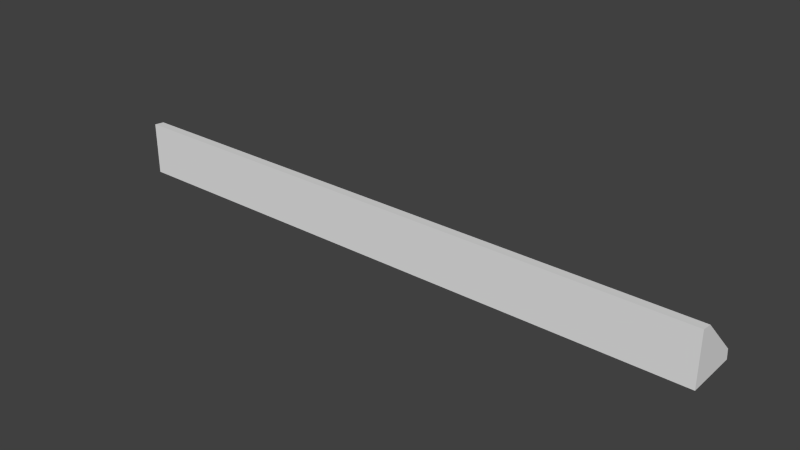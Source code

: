 # Source: Detail_C6.blend  (saved by Blender 2.76.0; exported with 4.5.12 LTS)
import bpy
from mathutils import Matrix  # noqa: F401  (used for matrix-valued properties, if any)

bpy.ops.wm.read_factory_settings(use_empty=True)
scene = bpy.context.scene
scene.name = 'Scene'

# ---- collections
col_collection_1 = bpy.data.collections.new('Collection 1'); scene.collection.children.link(col_collection_1)

# ---- world
world_world = bpy.data.worlds.new('World'); scene.world = world_world
world_world.color = (0.05088, 0.05088, 0.05088)
world_world.use_sun_shadow = False
world_world.sun_shadow_jitter_overblur = 0.0
world_world.cycles.sampling_method = 'MANUAL'
world_world.cycles.sample_map_resolution = 256

# ---- meshes
me_base_point = bpy.data.meshes.new('Base Point')
me_base_point.from_pydata([(0.0, 0.0, 0.0)], [], [])
me_base_point.use_remesh_preserve_volume = False
me_base_point.use_remesh_preserve_attributes = False
me_base_point.use_mirror_vertex_groups = False
me_base_point.update()
me_new_mesh = bpy.data.meshes.new('New Mesh')
me_new_mesh.from_pydata([(0.4528, 0.02544, 0.02704), (0.4524, 0.02483, 0.02765), (0.4524, 0.02414, 0.02833), (0.4527, 0.02341, 0.02906), (0.453, 0.02266, 0.02982), (0.4534, 0.0219, 0.03057), (0.4535, 0.02118, 0.0313), (0.4534, 0.0205, 0.03197), (0.4527, 0.01991, 0.03256), (0.4515, 0.01942, 0.03305), (0.4495, 0.01906, 0.03341), (0.4466, 0.01885, 0.03362), (0.4457, 0.01877, 0.0337), (0.445, 0.01861, 0.03387), (0.4444, 0.01836, 0.03411), (0.4439, 0.01806, 0.03441), (0.4435, 0.01771, 0.03476), (0.4431, 0.01732, 0.03515), (0.4428, 0.0169, 0.03557), (0.4425, 0.01647, 0.036), (0.4422, 0.01605, 0.03642), (0.4419, 0.01563, 0.03684), (0.4415, 0.01524, 0.03723), (0.4411, 0.01489, 0.03758), (0.4406, 0.01534, 0.03713), (0.4402, 0.01586, 0.03661), (0.4398, 0.01643, 0.03603), (0.4394, 0.01704, 0.03543), (0.4391, 0.01764, 0.03483), (0.4387, 0.01821, 0.03426), (0.4383, 0.01874, 0.03374), (0.4378, 0.01918, 0.03329), (0.4371, 0.01953, 0.03295), (0.4363, 0.01974, 0.03273), (0.4354, 0.0198, 0.03267), (0.4342, 0.01968, 0.03279), (0.4335, 0.01963, 0.03285), (0.4331, 0.01974, 0.03274), (0.4331, 0.01998, 0.03249), (0.4332, 0.02032, 0.03215), (0.4334, 0.02072, 0.03175), (0.4337, 0.02116, 0.03132), (0.4339, 0.02158, 0.03089), (0.4341, 0.02197, 0.0305), (0.434, 0.02228, 0.03019), (0.4337, 0.02249, 0.02998), (0.4331, 0.02255, 0.02992), (0.432, 0.02243, 0.03004), (0.4311, 0.02238, 0.03009), (0.4301, 0.02251, 0.02996), (0.4289, 0.0228, 0.02968), (0.4278, 0.02319, 0.02928), (0.4265, 0.02367, 0.02881), (0.4252, 0.02419, 0.02829), (0.4239, 0.02473, 0.02775), (0.4226, 0.02524, 0.02723), (0.4212, 0.0257, 0.02677), (0.4199, 0.02608, 0.0264), (0.4185, 0.02633, 0.02615), (0.4538, 0.02642, 0.02605), (0.4528, 0.0274, 0.02507), (0.4524, 0.02802, 0.02446), (0.4524, 0.0287, 0.02378), (0.4527, 0.02944, 0.02304), (0.453, 0.03019, 0.02229), (0.4534, 0.03094, 0.02154), (0.4535, 0.03167, 0.02081), (0.4534, 0.03234, 0.02014), (0.4527, 0.03293, 0.01955), (0.4515, 0.03342, 0.01906), (0.4495, 0.03379, 0.0187), (0.4466, 0.03399, 0.01849), (0.4457, 0.03407, 0.01841), (0.445, 0.03424, 0.01824), (0.4444, 0.03448, 0.018), (0.4439, 0.03479, 0.0177), (0.4435, 0.03514, 0.01734), (0.4431, 0.03553, 0.01696), (0.4428, 0.03594, 0.01654), (0.4425, 0.03637, 0.01611), (0.4422, 0.0368, 0.01569), (0.4419, 0.03721, 0.01527), (0.4415, 0.0376, 0.01488), (0.4411, 0.03796, 0.01453), (0.4406, 0.03751, 0.01498), (0.4402, 0.03699, 0.0155), (0.4398, 0.03641, 0.01607), (0.4394, 0.03581, 0.01667), (0.4391, 0.03521, 0.01727), (0.4387, 0.03463, 0.01785), (0.4383, 0.03411, 0.01837), (0.4378, 0.03366, 0.01882), (0.4371, 0.03332, 0.01916), (0.4363, 0.0331, 0.01938), (0.4354, 0.03304, 0.01944), (0.4342, 0.03316, 0.01932), (0.4335, 0.03322, 0.01926), (0.4331, 0.03311, 0.01937), (0.4331, 0.03287, 0.01961), (0.4332, 0.03253, 0.01995), (0.4334, 0.03212, 0.02036), (0.4337, 0.03169, 0.02079), (0.4339, 0.03126, 0.02122), (0.4341, 0.03087, 0.02161), (0.434, 0.03056, 0.02192), (0.4337, 0.03036, 0.02212), (0.4331, 0.0303, 0.02218), (0.432, 0.03041, 0.02207), (0.4311, 0.03046, 0.02202), (0.4301, 0.03033, 0.02215), (0.4289, 0.03005, 0.02243), (0.4278, 0.02966, 0.02282), (0.4265, 0.02918, 0.0233), (0.4252, 0.02866, 0.02382), (0.4239, 0.02812, 0.02436), (0.4226, 0.0276, 0.02487), (0.4212, 0.02714, 0.02533), (0.4199, 0.02677, 0.02571), (0.4185, 0.02652, 0.02596), (0.4172, 0.02642, 0.02605), (0.4528, 0.02238, 0.02397), (0.4524, 0.02176, 0.02459), (0.4524, 0.02108, 0.02527), (0.4527, 0.02035, 0.026), (0.453, 0.01959, 0.02676), (0.4534, 0.01884, 0.02751), (0.4535, 0.01811, 0.02823), (0.4534, 0.01744, 0.02891), (0.4527, 0.01685, 0.0295), (0.4515, 0.01636, 0.02999), (0.4495, 0.016, 0.03035), (0.4466, 0.01579, 0.03056), (0.4457, 0.01571, 0.03064), (0.445, 0.01554, 0.0308), (0.4444, 0.0153, 0.03105), (0.4439, 0.015, 0.03135), (0.4435, 0.01464, 0.0317), (0.4431, 0.01425, 0.03209), (0.4428, 0.01384, 0.03251), (0.4425, 0.01341, 0.03293), (0.4422, 0.01298, 0.03336), (0.4419, 0.01257, 0.03378), (0.4415, 0.01218, 0.03416), (0.4411, 0.01182, 0.03452), (0.4406, 0.01227, 0.03407), (0.4402, 0.0128, 0.03355), (0.4398, 0.01337, 0.03297), (0.4394, 0.01397, 0.03237), (0.4391, 0.01457, 0.03177), (0.4387, 0.01515, 0.0312), (0.4383, 0.01567, 0.03067), (0.4378, 0.01612, 0.03023), (0.4371, 0.01646, 0.02988), (0.4363, 0.01668, 0.02967), (0.4354, 0.01674, 0.02961), (0.4342, 0.01662, 0.02973), (0.4335, 0.01656, 0.02978), (0.4331, 0.01667, 0.02967), (0.4331, 0.01691, 0.02943), (0.4332, 0.01725, 0.02909), (0.4334, 0.01766, 0.02869), (0.4337, 0.01809, 0.02826), (0.4339, 0.01852, 0.02783), (0.4341, 0.01891, 0.02744), (0.434, 0.01922, 0.02713), (0.4337, 0.01943, 0.02692), (0.4331, 0.01949, 0.02686), (0.432, 0.01937, 0.02698), (0.4311, 0.01932, 0.02703), (0.4301, 0.01945, 0.0269), (0.4289, 0.01973, 0.02662), (0.4278, 0.02013, 0.02622), (0.4265, 0.0206, 0.02575), (0.4252, 0.02113, 0.02522), (0.4239, 0.02166, 0.02469), (0.4226, 0.02218, 0.02417), (0.4212, 0.02264, 0.02371), (0.4199, 0.02301, 0.02334), (0.4185, 0.02326, 0.02309), (0.4538, 0.02326, 0.02291), (0.4528, 0.02424, 0.02193), (0.4524, 0.02485, 0.02132), (0.4524, 0.02553, 0.02064), (0.4527, 0.02626, 0.01991), (0.453, 0.02702, 0.01916), (0.4534, 0.02777, 0.01841), (0.4535, 0.02849, 0.01769), (0.4534, 0.02916, 0.01702), (0.4527, 0.02975, 0.01643), (0.4515, 0.03024, 0.01594), (0.4495, 0.0306, 0.01558), (0.4466, 0.0308, 0.01537), (0.4457, 0.03088, 0.01529), (0.445, 0.03105, 0.01512), (0.4444, 0.03129, 0.01488), (0.4439, 0.03159, 0.01458), (0.4435, 0.03194, 0.01423), (0.4431, 0.03233, 0.01384), (0.4428, 0.03275, 0.01343), (0.4425, 0.03317, 0.013), (0.4422, 0.0336, 0.01258), (0.4419, 0.03401, 0.01216), (0.4415, 0.0344, 0.01178), (0.4411, 0.03475, 0.01142), (0.4406, 0.03431, 0.01187), (0.4402, 0.03378, 0.01239), (0.4398, 0.03321, 0.01296), (0.4394, 0.03261, 0.01356), (0.4391, 0.03201, 0.01416), (0.4387, 0.03144, 0.01473), (0.4383, 0.03092, 0.01526), (0.4378, 0.03047, 0.0157), (0.4371, 0.03013, 0.01604), (0.4363, 0.02992, 0.01626), (0.4354, 0.02986, 0.01632), (0.4342, 0.02998, 0.0162), (0.4335, 0.03003, 0.01614), (0.4331, 0.02992, 0.01625), (0.4331, 0.02968, 0.01649), (0.4332, 0.02934, 0.01683), (0.4334, 0.02894, 0.01723), (0.4337, 0.02851, 0.01766), (0.4339, 0.02808, 0.01809), (0.4341, 0.0277, 0.01848), (0.434, 0.02739, 0.01879), (0.4337, 0.02718, 0.01899), (0.4331, 0.02712, 0.01905), (0.432, 0.02724, 0.01894), (0.4311, 0.02729, 0.01889), (0.4301, 0.02716, 0.01902), (0.4289, 0.02688, 0.0193), (0.4278, 0.02648, 0.01969), (0.4265, 0.02601, 0.02016), (0.4252, 0.02549, 0.02068), (0.4239, 0.02495, 0.02122), (0.4226, 0.02444, 0.02173), (0.4212, 0.02398, 0.02219), (0.4199, 0.02361, 0.02256), (0.4185, 0.02336, 0.02281), (0.4172, 0.02326, 0.02291), (0.4445, 0.009042, 0.04062), (0.4445, 0.01041, 0.04109), (0.4445, 0.01187, 0.04038), (0.4445, 0.01258, 0.03892), (0.4445, 0.01211, 0.03756), (0.4486, 0.009626, 0.04004), (0.4484, 0.01096, 0.04054), (0.4478, 0.01234, 0.03992), (0.4472, 0.01296, 0.03854), (0.447, 0.01246, 0.03721), (0.4521, 0.01129, 0.03838), (0.4517, 0.01252, 0.03898), (0.4506, 0.01367, 0.03859), (0.4495, 0.01405, 0.03744), (0.4491, 0.01345, 0.03621), (0.4545, 0.01377, 0.03589), (0.4539, 0.01486, 0.03664), (0.4525, 0.01566, 0.0366), (0.4511, 0.01569, 0.03581), (0.4505, 0.01495, 0.03472), (0.4553, 0.01671, 0.03296), (0.4547, 0.01762, 0.03388), (0.4531, 0.018, 0.03426), (0.4516, 0.01762, 0.03388), (0.451, 0.01671, 0.03296), (0.4545, 0.01964, 0.03003), (0.4539, 0.02038, 0.03112), (0.4525, 0.02035, 0.03191), (0.4511, 0.01955, 0.03195), (0.4505, 0.01847, 0.0312), (0.4522, 0.02166, 0.02801), (0.4518, 0.02226, 0.02917), (0.4506, 0.02192, 0.03018), (0.4493, 0.02088, 0.03043), (0.4487, 0.0198, 0.02986), (0.4489, 0.02286, 0.0268), (0.4486, 0.02334, 0.02802), (0.4478, 0.02277, 0.0292), (0.447, 0.02155, 0.02966), (0.4466, 0.02044, 0.02922), (0.4452, 0.023, 0.02667), (0.4451, 0.02339, 0.02783), (0.4448, 0.02275, 0.02901), (0.4445, 0.02154, 0.02951), (0.4443, 0.02051, 0.02916), (0.4418, 0.02214, 0.02753), (0.4419, 0.02244, 0.02855), (0.442, 0.02189, 0.02952), (0.4422, 0.02094, 0.02988), (0.4422, 0.02009, 0.02958), (0.4395, 0.02056, 0.02911), (0.4397, 0.02086, 0.02978), (0.4402, 0.0206, 0.03035), (0.4405, 0.02001, 0.03048), (0.4406, 0.01946, 0.03021), (0.439, 0.01924, 0.03042), (0.4391, 0.01942, 0.03067), (0.4394, 0.01943, 0.03084), (0.4397, 0.01926, 0.03083), (0.4398, 0.01902, 0.03065), (0.4413, 0.02044, 0.03022), (0.4406, 0.02135, 0.02832), (0.4413, 0.01974, 0.02992), (0.4407, 0.02162, 0.02922), (0.441, 0.0212, 0.02998), (0.44, 0.01956, 0.03074), (0.4391, 0.01975, 0.02992), (0.4401, 0.01917, 0.03049), (0.4393, 0.02001, 0.03037), (0.4397, 0.01992, 0.03071), (0.4445, 0.04064, 0.009038), (0.4445, 0.0411, 0.0104), (0.4445, 0.0404, 0.01187), (0.4445, 0.03894, 0.01257), (0.4445, 0.03757, 0.0121), (0.4486, 0.04005, 0.009621), (0.4484, 0.04056, 0.01095), (0.4478, 0.03993, 0.01233), (0.4472, 0.03855, 0.01295), (0.447, 0.03722, 0.01245), (0.4521, 0.03839, 0.01128), (0.4517, 0.03899, 0.01252), (0.4506, 0.0386, 0.01366), (0.4495, 0.03746, 0.01405), (0.4491, 0.03622, 0.01345), (0.4545, 0.03591, 0.01377), (0.4539, 0.03665, 0.01486), (0.4525, 0.03662, 0.01565), (0.4511, 0.03582, 0.01569), (0.4505, 0.03473, 0.01494), (0.4553, 0.03297, 0.0167), (0.4547, 0.03389, 0.01762), (0.4531, 0.03427, 0.018), (0.4516, 0.03389, 0.01762), (0.451, 0.03297, 0.0167), (0.4545, 0.03004, 0.01963), (0.4539, 0.03113, 0.02038), (0.4525, 0.03192, 0.02034), (0.4511, 0.03196, 0.01955), (0.4505, 0.03121, 0.01846), (0.4522, 0.02802, 0.02165), (0.4518, 0.02918, 0.02226), (0.4506, 0.03019, 0.02192), (0.4493, 0.03044, 0.02088), (0.4487, 0.02988, 0.01979), (0.4489, 0.02681, 0.02286), (0.4486, 0.02803, 0.02333), (0.4478, 0.02921, 0.02276), (0.447, 0.02967, 0.02154), (0.4466, 0.02923, 0.02044), (0.4452, 0.02668, 0.02299), (0.4451, 0.02784, 0.02338), (0.4448, 0.02902, 0.02274), (0.4445, 0.02952, 0.02153), (0.4443, 0.02917, 0.0205), (0.4418, 0.02754, 0.02213), (0.4419, 0.02857, 0.02243), (0.442, 0.02953, 0.02188), (0.4422, 0.02989, 0.02093), (0.4422, 0.02959, 0.02008), (0.4395, 0.02912, 0.02055), (0.4397, 0.02979, 0.02086), (0.4402, 0.03036, 0.02059), (0.4405, 0.0305, 0.02), (0.4406, 0.03022, 0.01945), (0.439, 0.03044, 0.01924), (0.4391, 0.03068, 0.01941), (0.4394, 0.03085, 0.01942), (0.4397, 0.03084, 0.01925), (0.4398, 0.03066, 0.01901), (0.4413, 0.03023, 0.02043), (0.4406, 0.02833, 0.02134), (0.4413, 0.02993, 0.01974), (0.4407, 0.02923, 0.02161), (0.441, 0.02999, 0.02119), (0.44, 0.03075, 0.01956), (0.4391, 0.02993, 0.01974), (0.4401, 0.0305, 0.01917), (0.4393, 0.03038, 0.02001), (0.4397, 0.03072, 0.01991), (0.508, 4.045e-08, -4.417e-08), (0.508, 0.008671, 0.0436), (0.508, 0.04359, 0.008685), (0.508, 0.04445, 1.684e-05), (0.508, -1.002e-06, 0.04445), (0.4497, 0.04359, 0.008685), (0.4497, 0.008671, 0.0436), (0.4561, 0.02613, 0.02614), (0.4582, 0.0174, 0.03487), (0.4582, 0.03486, 0.01741), (0.4568, 0.01304, 0.03923), (0.4564, 0.0305, 0.02178), (0.4564, 0.02177, 0.0305), (0.4568, 0.03923, 0.01305), (0.4544, 0.01085, 0.04141), (0.4545, 0.02832, 0.02396), (0.4577, 0.01958, 0.03269), (0.458, 0.03705, 0.01523), (0.458, 0.01522, 0.03705), (0.4577, 0.03268, 0.01959), (0.4545, 0.02395, 0.02832), (0.4544, 0.04141, 0.01087), (0.4497, 0.04054, 0.005635), (0.4497, 0.005619, 0.04055), (0.4561, 0.02308, 0.02309), (0.4582, 0.01435, 0.03182), (0.4582, 0.03181, 0.01436), (0.4568, 0.009985, 0.03618), (0.4564, 0.02745, 0.01873), (0.4564, 0.01872, 0.02745), (0.4568, 0.03618, 0.009999), (0.4544, 0.007802, 0.03836), (0.4545, 0.02526, 0.02091), (0.4577, 0.01653, 0.02964), (0.458, 0.034, 0.01218), (0.458, 0.01217, 0.034), (0.4577, 0.02963, 0.01654), (0.4545, 0.0209, 0.02527), (0.4544, 0.03836, 0.007817), (0.05515, 0.02534, 0.02694), (0.05558, 0.02473, 0.02755), (0.05559, 0.02405, 0.02823), (0.05534, 0.02332, 0.02896), (0.05498, 0.02256, 0.02971), (0.05464, 0.02181, 0.03046), (0.05448, 0.02109, 0.03118), (0.05464, 0.02042, 0.03185), (0.05526, 0.01983, 0.03244), (0.05651, 0.01934, 0.03293), (0.05851, 0.01898, 0.03329), (0.06142, 0.01878, 0.03349), (0.06227, 0.0187, 0.03357), (0.06299, 0.01853, 0.03374), (0.06359, 0.01829, 0.03398), (0.06408, 0.01799, 0.03428), (0.0645, 0.01764, 0.03464), (0.06486, 0.01725, 0.03502), (0.06519, 0.01683, 0.03544), (0.06549, 0.01641, 0.03586), (0.06579, 0.01598, 0.03629), (0.06611, 0.01557, 0.0367), (0.06647, 0.01518, 0.03709), (0.06689, 0.01483, 0.03744), (0.06741, 0.01527, 0.037), (0.06785, 0.01579, 0.03647), (0.06822, 0.01637, 0.0359), (0.06857, 0.01697, 0.0353), (0.06891, 0.01757, 0.03471), (0.06928, 0.01814, 0.03413), (0.06972, 0.01866, 0.03361), (0.07024, 0.0191, 0.03317), (0.07088, 0.01945, 0.03282), (0.07166, 0.01966, 0.03261), (0.07263, 0.01972, 0.03255), (0.0738, 0.0196, 0.03267), (0.0745, 0.01955, 0.03272), (0.07486, 0.01966, 0.03262), (0.07494, 0.0199, 0.03237), (0.07482, 0.02024, 0.03204), (0.07458, 0.02064, 0.03163), (0.0743, 0.02107, 0.0312), (0.07405, 0.0215, 0.03078), (0.07391, 0.02188, 0.03039), (0.07396, 0.02219, 0.03008), (0.07426, 0.0224, 0.02987), (0.0749, 0.02246, 0.02981), (0.07595, 0.02234, 0.02993), (0.0769, 0.02229, 0.02998), (0.07794, 0.02242, 0.02985), (0.07905, 0.0227, 0.02957), (0.08023, 0.0231, 0.02918), (0.08147, 0.02357, 0.0287), (0.08275, 0.02409, 0.02818), (0.08407, 0.02463, 0.02765), (0.08541, 0.02514, 0.02713), (0.08676, 0.0256, 0.02667), (0.08812, 0.02597, 0.0263), (0.08947, 0.02622, 0.02605), (0.05417, 0.02632, 0.02596), (0.05515, 0.02729, 0.02498), (0.05558, 0.0279, 0.02437), (0.05559, 0.02859, 0.02369), (0.05534, 0.02932, 0.02296), (0.05498, 0.03007, 0.02221), (0.05464, 0.03082, 0.02146), (0.05448, 0.03154, 0.02074), (0.05464, 0.03221, 0.02007), (0.05526, 0.0328, 0.01948), (0.05651, 0.03329, 0.01899), (0.05851, 0.03365, 0.01863), (0.06142, 0.03385, 0.01842), (0.06227, 0.03393, 0.01834), (0.06299, 0.0341, 0.01818), (0.06359, 0.03434, 0.01793), (0.06408, 0.03464, 0.01763), (0.0645, 0.035, 0.01728), (0.06486, 0.03538, 0.01689), (0.06519, 0.0358, 0.01648), (0.06549, 0.03622, 0.01605), (0.06579, 0.03665, 0.01563), (0.06611, 0.03706, 0.01522), (0.06647, 0.03745, 0.01483), (0.06689, 0.0378, 0.01448), (0.06741, 0.03736, 0.01492), (0.06785, 0.03684, 0.01544), (0.06822, 0.03626, 0.01601), (0.06857, 0.03566, 0.01661), (0.06891, 0.03507, 0.01721), (0.06928, 0.03449, 0.01778), (0.06972, 0.03397, 0.01831), (0.07024, 0.03353, 0.01875), (0.07088, 0.03318, 0.01909), (0.07166, 0.03297, 0.01931), (0.07263, 0.03291, 0.01937), (0.0738, 0.03303, 0.01925), (0.0745, 0.03308, 0.01919), (0.07486, 0.03298, 0.0193), (0.07494, 0.03273, 0.01954), (0.07482, 0.0324, 0.01988), (0.07458, 0.03199, 0.02028), (0.0743, 0.03156, 0.02071), (0.07405, 0.03114, 0.02114), (0.07391, 0.03075, 0.02153), (0.07396, 0.03044, 0.02184), (0.07426, 0.03023, 0.02204), (0.0749, 0.03017, 0.0221), (0.07595, 0.03029, 0.02199), (0.0769, 0.03034, 0.02194), (0.07794, 0.03021, 0.02207), (0.07905, 0.02993, 0.02235), (0.08023, 0.02954, 0.02274), (0.08147, 0.02906, 0.02321), (0.08275, 0.02854, 0.02373), (0.08407, 0.02801, 0.02427), (0.08541, 0.02749, 0.02478), (0.08676, 0.02703, 0.02524), (0.08812, 0.02666, 0.02561), (0.08947, 0.02641, 0.02586), (0.0908, 0.02632, 0.02596), (0.05515, 0.02229, 0.02389), (0.05558, 0.02168, 0.02449), (0.05559, 0.02099, 0.02518), (0.05534, 0.02026, 0.02591), (0.05498, 0.01951, 0.02666), (0.05464, 0.01876, 0.02741), (0.05448, 0.01804, 0.02813), (0.05464, 0.01737, 0.0288), (0.05526, 0.01678, 0.02939), (0.05651, 0.01629, 0.02988), (0.05851, 0.01593, 0.03024), (0.06142, 0.01572, 0.03044), (0.06227, 0.01564, 0.03052), (0.06299, 0.01548, 0.03069), (0.06359, 0.01524, 0.03093), (0.06408, 0.01494, 0.03123), (0.0645, 0.01458, 0.03158), (0.06486, 0.01419, 0.03197), (0.06519, 0.01378, 0.03239), (0.06549, 0.01336, 0.03281), (0.06579, 0.01293, 0.03324), (0.06611, 0.01252, 0.03365), (0.06647, 0.01213, 0.03404), (0.06689, 0.01178, 0.03439), (0.06741, 0.01222, 0.03395), (0.06785, 0.01274, 0.03342), (0.06822, 0.01332, 0.03285), (0.06857, 0.01391, 0.03225), (0.06891, 0.01451, 0.03165), (0.06928, 0.01509, 0.03108), (0.06972, 0.01561, 0.03056), (0.07024, 0.01605, 0.03012), (0.07088, 0.0164, 0.02977), (0.07166, 0.01661, 0.02956), (0.07263, 0.01667, 0.0295), (0.0738, 0.01655, 0.02962), (0.0745, 0.01649, 0.02967), (0.07486, 0.0166, 0.02957), (0.07494, 0.01685, 0.02932), (0.07482, 0.01718, 0.02899), (0.07458, 0.01759, 0.02858), (0.0743, 0.01802, 0.02815), (0.07405, 0.01844, 0.02773), (0.07391, 0.01883, 0.02734), (0.07396, 0.01914, 0.02703), (0.07426, 0.01935, 0.02682), (0.0749, 0.01941, 0.02676), (0.07595, 0.01929, 0.02688), (0.0769, 0.01924, 0.02693), (0.07794, 0.01937, 0.0268), (0.07905, 0.01965, 0.02652), (0.08023, 0.02004, 0.02613), (0.08147, 0.02052, 0.02565), (0.08275, 0.02104, 0.02513), (0.08407, 0.02157, 0.0246), (0.08541, 0.02209, 0.02408), (0.08676, 0.02255, 0.02362), (0.08812, 0.02292, 0.02325), (0.08947, 0.02317, 0.023), (0.05417, 0.02326, 0.02291), (0.05515, 0.02424, 0.02193), (0.05558, 0.02485, 0.02132), (0.05559, 0.02553, 0.02064), (0.05534, 0.02626, 0.01991), (0.05498, 0.02702, 0.01916), (0.05464, 0.02777, 0.01841), (0.05448, 0.02849, 0.01769), (0.05464, 0.02916, 0.01702), (0.05526, 0.02975, 0.01643), (0.05651, 0.03024, 0.01594), (0.05851, 0.0306, 0.01558), (0.06142, 0.0308, 0.01537), (0.06227, 0.03088, 0.01529), (0.06299, 0.03105, 0.01512), (0.06359, 0.03129, 0.01488), (0.06408, 0.03159, 0.01458), (0.0645, 0.03194, 0.01423), (0.06486, 0.03233, 0.01384), (0.06519, 0.03275, 0.01343), (0.06549, 0.03317, 0.013), (0.06579, 0.0336, 0.01258), (0.06611, 0.03401, 0.01216), (0.06647, 0.0344, 0.01178), (0.06689, 0.03475, 0.01142), (0.06741, 0.03431, 0.01187), (0.06785, 0.03378, 0.01239), (0.06822, 0.03321, 0.01296), (0.06857, 0.03261, 0.01356), (0.06891, 0.03201, 0.01416), (0.06928, 0.03144, 0.01473), (0.06972, 0.03092, 0.01526), (0.07024, 0.03047, 0.0157), (0.07088, 0.03013, 0.01604), (0.07166, 0.02992, 0.01626), (0.07263, 0.02986, 0.01632), (0.0738, 0.02998, 0.0162), (0.0745, 0.03003, 0.01614), (0.07486, 0.02992, 0.01625), (0.07494, 0.02968, 0.01649), (0.07482, 0.02934, 0.01683), (0.07458, 0.02894, 0.01723), (0.0743, 0.02851, 0.01766), (0.07405, 0.02808, 0.01809), (0.07391, 0.0277, 0.01848), (0.07396, 0.02739, 0.01879), (0.07426, 0.02718, 0.01899), (0.0749, 0.02712, 0.01905), (0.07595, 0.02724, 0.01894), (0.0769, 0.02729, 0.01889), (0.07794, 0.02716, 0.01902), (0.07905, 0.02688, 0.0193), (0.08023, 0.02648, 0.01969), (0.08147, 0.02601, 0.02016), (0.08275, 0.02549, 0.02068), (0.08407, 0.02495, 0.02122), (0.08541, 0.02444, 0.02173), (0.08676, 0.02398, 0.02219), (0.08812, 0.02361, 0.02256), (0.08947, 0.02336, 0.02281), (0.0908, 0.02326, 0.02291), (0.06349, 0.009042, 0.04062), (0.06349, 0.01041, 0.04109), (0.06349, 0.01187, 0.04038), (0.06349, 0.01258, 0.03892), (0.06349, 0.01211, 0.03756), (0.05936, 0.009626, 0.04004), (0.0596, 0.01096, 0.04054), (0.06019, 0.01234, 0.03992), (0.06077, 0.01296, 0.03854), (0.06101, 0.01246, 0.03721), (0.05586, 0.01129, 0.03838), (0.05631, 0.01252, 0.03898), (0.05739, 0.01367, 0.03859), (0.05847, 0.01405, 0.03744), (0.05891, 0.01345, 0.03621), (0.05352, 0.01377, 0.03589), (0.0541, 0.01486, 0.03664), (0.05552, 0.01566, 0.0366), (0.05693, 0.01569, 0.03581), (0.05751, 0.01495, 0.03472), (0.0527, 0.01671, 0.03296), (0.05333, 0.01762, 0.03388), (0.05486, 0.018, 0.03426), (0.05638, 0.01762, 0.03388), (0.05702, 0.01671, 0.03296), (0.05352, 0.01964, 0.03003), (0.0541, 0.02038, 0.03112), (0.05552, 0.02035, 0.03191), (0.05693, 0.01955, 0.03195), (0.05751, 0.01847, 0.0312), (0.05576, 0.02166, 0.02801), (0.05624, 0.02226, 0.02917), (0.05744, 0.02192, 0.03018), (0.05872, 0.02088, 0.03043), (0.05928, 0.0198, 0.02986), (0.05906, 0.02286, 0.0268), (0.05937, 0.02334, 0.02802), (0.06015, 0.02277, 0.0292), (0.06101, 0.02155, 0.02966), (0.06139, 0.02044, 0.02922), (0.06281, 0.023, 0.02667), (0.06291, 0.02339, 0.02783), (0.06319, 0.02275, 0.02901), (0.06354, 0.02154, 0.02951), (0.06372, 0.02051, 0.02916), (0.06617, 0.02214, 0.02753), (0.06611, 0.02244, 0.02855), (0.06595, 0.02189, 0.02952), (0.06582, 0.02094, 0.02988), (0.06583, 0.02009, 0.02958), (0.06845, 0.02056, 0.02911), (0.06826, 0.02086, 0.02978), (0.06783, 0.0206, 0.03035), (0.06749, 0.02001, 0.03048), (0.06737, 0.01946, 0.03021), (0.069, 0.01924, 0.03042), (0.06889, 0.01942, 0.03067), (0.06861, 0.01943, 0.03084), (0.06834, 0.01926, 0.03083), (0.06823, 0.01902, 0.03065), (0.06673, 0.02044, 0.03022), (0.06742, 0.02135, 0.02832), (0.06667, 0.01974, 0.02992), (0.0673, 0.02162, 0.02922), (0.067, 0.0212, 0.02998), (0.06798, 0.01956, 0.03074), (0.06889, 0.01975, 0.02992), (0.06785, 0.01917, 0.03049), (0.06872, 0.02001, 0.03037), (0.06832, 0.01992, 0.03071), (0.06349, 0.04064, 0.009038), (0.06349, 0.0411, 0.0104), (0.06349, 0.0404, 0.01187), (0.06349, 0.03894, 0.01257), (0.06349, 0.03757, 0.0121), (0.05936, 0.04005, 0.009621), (0.0596, 0.04056, 0.01095), (0.06019, 0.03993, 0.01233), (0.06077, 0.03855, 0.01295), (0.06101, 0.03722, 0.01245), (0.05586, 0.03839, 0.01128), (0.05631, 0.03899, 0.01252), (0.05739, 0.0386, 0.01366), (0.05847, 0.03746, 0.01405), (0.05891, 0.03622, 0.01345), (0.05352, 0.03591, 0.01377), (0.0541, 0.03665, 0.01486), (0.05552, 0.03662, 0.01565), (0.05693, 0.03582, 0.01569), (0.05751, 0.03473, 0.01494), (0.0527, 0.03297, 0.0167), (0.05333, 0.03389, 0.01762), (0.05486, 0.03427, 0.018), (0.05638, 0.03389, 0.01762), (0.05702, 0.03297, 0.0167), (0.05352, 0.03004, 0.01963), (0.0541, 0.03113, 0.02038), (0.05552, 0.03192, 0.02034), (0.05693, 0.03196, 0.01955), (0.05751, 0.03121, 0.01846), (0.05576, 0.02802, 0.02165), (0.05624, 0.02918, 0.02226), (0.05744, 0.03019, 0.02192), (0.05872, 0.03044, 0.02088), (0.05928, 0.02988, 0.01979), (0.05906, 0.02681, 0.02286), (0.05937, 0.02803, 0.02333), (0.06015, 0.02921, 0.02276), (0.06101, 0.02967, 0.02154), (0.06139, 0.02923, 0.02044), (0.06281, 0.02668, 0.02299), (0.06291, 0.02784, 0.02338), (0.06319, 0.02902, 0.02274), (0.06354, 0.02952, 0.02153), (0.06372, 0.02917, 0.0205), (0.06617, 0.02754, 0.02213), (0.06611, 0.02857, 0.02243), (0.06595, 0.02953, 0.02188), (0.06582, 0.02989, 0.02093), (0.06583, 0.02959, 0.02008), (0.06845, 0.02912, 0.02055), (0.06826, 0.02979, 0.02086), (0.06783, 0.03036, 0.02059), (0.06749, 0.0305, 0.02), (0.06737, 0.03022, 0.01945), (0.069, 0.03044, 0.01924), (0.06889, 0.03068, 0.01941), (0.06861, 0.03085, 0.01942), (0.06834, 0.03084, 0.01925), (0.06823, 0.03066, 0.01901), (0.06673, 0.03023, 0.02043), (0.06742, 0.02833, 0.02134), (0.06667, 0.02993, 0.01974), (0.0673, 0.02923, 0.02161), (0.067, 0.02999, 0.02119), (0.06798, 0.03075, 0.01956), (0.06889, 0.02993, 0.01974), (0.06785, 0.0305, 0.01917), (0.06872, 0.03038, 0.02001), (0.06832, 0.03072, 0.01991), (-5.294e-23, -1.87e-09, -1.87e-09), (1.863e-09, 0.008671, 0.0436), (-1.863e-09, 0.04359, 0.008685), (-3.725e-09, 0.04445, 1.687e-05), (3.725e-09, -1.017e-06, 0.04445), (0.05831, 0.04359, 0.008685), (0.05831, 0.008671, 0.0436), (0.05192, 0.02613, 0.02614), (0.04978, 0.0174, 0.03487), (0.04978, 0.03486, 0.01741), (0.05122, 0.01304, 0.03923), (0.05162, 0.0305, 0.02178), (0.05162, 0.02177, 0.0305), (0.05122, 0.03923, 0.01305), (0.0536, 0.01085, 0.04141), (0.05349, 0.02832, 0.02396), (0.0503, 0.01958, 0.03269), (0.05005, 0.03705, 0.01523), (0.05005, 0.01522, 0.03705), (0.0503, 0.03268, 0.0196), (0.05349, 0.02395, 0.02832), (0.0536, 0.04141, 0.01087), (0.05831, 0.04054, 0.005635), (0.05831, 0.005619, 0.04055), (0.05192, 0.02308, 0.02309), (0.04978, 0.01435, 0.03182), (0.04978, 0.03181, 0.01436), (0.05122, 0.009985, 0.03618), (0.05162, 0.02745, 0.01873), (0.05162, 0.01872, 0.02745), (0.05122, 0.03618, 0.009999), (0.0536, 0.007802, 0.03836), (0.05349, 0.02526, 0.02091), (0.0503, 0.01653, 0.02964), (0.05005, 0.03399, 0.01218), (0.05005, 0.01217, 0.034), (0.0503, 0.02963, 0.01654), (0.05349, 0.0209, 0.02527), (0.0536, 0.03836, 0.007817)], [], [(380, 383, 382, 381, 384), (799, 803, 800, 801, 802), (0, 59, 119, 58, 57, 56, 55, 54, 53, 52, 51, 50, 49, 48, 47, 46, 45, 44, 43, 42, 41, 40, 39, 38, 37, 36, 35, 34, 33, 32, 31, 30, 29, 28, 27, 26, 25, 24, 23, 22, 21, 20, 19, 18, 17, 16, 15, 14, 13, 12, 11, 10, 9, 8, 7, 6, 5, 4, 3, 2, 1), (60, 61, 62, 63, 64, 65, 66, 67, 68, 69, 70, 71, 72, 73, 74, 75, 76, 77, 78, 79, 80, 81, 82, 83, 84, 85, 86, 87, 88, 89, 90, 91, 92, 93, 94, 95, 96, 97, 98, 99, 100, 101, 102, 103, 104, 105, 106, 107, 108, 109, 110, 111, 112, 113, 114, 115, 116, 117, 118, 119, 59), (120, 121, 122, 123, 124, 125, 126, 127, 128, 129, 130, 131, 132, 133, 134, 135, 136, 137, 138, 139, 140, 141, 142, 143, 144, 145, 146, 147, 148, 149, 150, 151, 152, 153, 154, 155, 156, 157, 158, 159, 160, 161, 162, 163, 164, 165, 166, 167, 168, 169, 170, 171, 172, 173, 174, 175, 176, 177, 178, 239, 179), (180, 179, 239, 238, 237, 236, 235, 234, 233, 232, 231, 230, 229, 228, 227, 226, 225, 224, 223, 222, 221, 220, 219, 218, 217, 216, 215, 214, 213, 212, 211, 210, 209, 208, 207, 206, 205, 204, 203, 202, 201, 200, 199, 198, 197, 196, 195, 194, 193, 192, 191, 190, 189, 188, 187, 186, 185, 184, 183, 182, 181), (98, 218, 219, 99), (49, 169, 168, 48), (99, 219, 220, 100), (50, 170, 169, 49), (100, 220, 221, 101), (51, 171, 170, 50), (0, 120, 179, 59), (101, 221, 222, 102), (52, 172, 171, 51), (1, 121, 120, 0), (102, 222, 223, 103), (53, 173, 172, 52), (2, 122, 121, 1), (103, 223, 224, 104), (54, 174, 173, 53), (3, 123, 122, 2), (104, 224, 225, 105), (55, 175, 174, 54), (4, 124, 123, 3), (105, 225, 226, 106), (56, 176, 175, 55), (5, 125, 124, 4), (106, 226, 227, 107), (57, 177, 176, 56), (6, 126, 125, 5), (107, 227, 228, 108), (58, 178, 177, 57), (7, 127, 126, 6), (108, 228, 229, 109), (119, 239, 178, 58), (8, 128, 127, 7), (109, 229, 230, 110), (9, 129, 128, 8), (110, 230, 231, 111), (59, 179, 180, 60), (10, 130, 129, 9), (111, 231, 232, 112), (60, 180, 181, 61), (11, 131, 130, 10), (112, 232, 233, 113), (61, 181, 182, 62), (12, 132, 131, 11), (113, 233, 234, 114), (62, 182, 183, 63), (13, 133, 132, 12), (114, 234, 235, 115), (63, 183, 184, 64), (14, 134, 133, 13), (115, 235, 236, 116), (64, 184, 185, 65), (15, 135, 134, 14), (116, 236, 237, 117), (65, 185, 186, 66), (16, 136, 135, 15), (117, 237, 238, 118), (66, 186, 187, 67), (17, 137, 136, 16), (118, 238, 239, 119), (67, 187, 188, 68), (18, 138, 137, 17), (68, 188, 189, 69), (19, 139, 138, 18), (69, 189, 190, 70), (20, 140, 139, 19), (70, 190, 191, 71), (21, 141, 140, 20), (71, 191, 192, 72), (22, 142, 141, 21), (72, 192, 193, 73), (23, 143, 142, 22), (73, 193, 194, 74), (24, 144, 143, 23), (74, 194, 195, 75), (25, 145, 144, 24), (75, 195, 196, 76), (26, 146, 145, 25), (76, 196, 197, 77), (27, 147, 146, 26), (77, 197, 198, 78), (28, 148, 147, 27), (78, 198, 199, 79), (29, 149, 148, 28), (79, 199, 200, 80), (30, 150, 149, 29), (80, 200, 201, 81), (31, 151, 150, 30), (81, 201, 202, 82), (32, 152, 151, 31), (82, 202, 203, 83), (33, 153, 152, 32), (83, 203, 204, 84), (34, 154, 153, 33), (84, 204, 205, 85), (35, 155, 154, 34), (85, 205, 206, 86), (36, 156, 155, 35), (86, 206, 207, 87), (37, 157, 156, 36), (87, 207, 208, 88), (38, 158, 157, 37), (88, 208, 209, 89), (39, 159, 158, 38), (89, 209, 210, 90), (40, 160, 159, 39), (90, 210, 211, 91), (41, 161, 160, 40), (91, 211, 212, 92), (42, 162, 161, 41), (92, 212, 213, 93), (43, 163, 162, 42), (93, 213, 214, 94), (44, 164, 163, 43), (94, 214, 215, 95), (45, 165, 164, 44), (95, 215, 216, 96), (46, 166, 165, 45), (96, 216, 217, 97), (47, 167, 166, 46), (97, 217, 218, 98), (48, 168, 167, 47), (240, 245, 246, 241), (241, 246, 247, 242), (242, 247, 248, 243), (243, 248, 249, 244), (245, 250, 251, 246), (246, 251, 252, 247), (247, 252, 253, 248), (248, 253, 254, 249), (250, 255, 256, 251), (251, 256, 257, 252), (252, 257, 258, 253), (253, 258, 259, 254), (255, 260, 261, 256), (256, 261, 262, 257), (257, 262, 263, 258), (258, 263, 264, 259), (260, 265, 266, 261), (261, 266, 267, 262), (262, 267, 268, 263), (263, 268, 269, 264), (265, 270, 271, 266), (266, 271, 272, 267), (267, 272, 273, 268), (268, 273, 274, 269), (270, 275, 276, 271), (271, 276, 277, 272), (272, 277, 278, 273), (273, 278, 279, 274), (275, 280, 281, 276), (276, 281, 282, 277), (277, 282, 283, 278), (278, 283, 284, 279), (280, 285, 286, 281), (281, 286, 287, 282), (282, 287, 288, 283), (283, 288, 289, 284), (301, 290, 291, 303), (303, 291, 292, 304), (304, 292, 293, 300), (300, 293, 294, 302), (306, 295, 296, 308), (308, 296, 297, 309), (309, 297, 298, 305), (305, 298, 299, 307), (286, 303, 304, 287), (287, 304, 300, 288), (288, 300, 302, 289), (285, 301, 303, 286), (291, 308, 309, 292), (292, 309, 305, 293), (293, 305, 307, 294), (290, 306, 308, 291), (310, 311, 316, 315), (311, 312, 317, 316), (312, 313, 318, 317), (313, 314, 319, 318), (315, 316, 321, 320), (316, 317, 322, 321), (317, 318, 323, 322), (318, 319, 324, 323), (320, 321, 326, 325), (321, 322, 327, 326), (322, 323, 328, 327), (323, 324, 329, 328), (325, 326, 331, 330), (326, 327, 332, 331), (327, 328, 333, 332), (328, 329, 334, 333), (330, 331, 336, 335), (331, 332, 337, 336), (332, 333, 338, 337), (333, 334, 339, 338), (335, 336, 341, 340), (336, 337, 342, 341), (337, 338, 343, 342), (338, 339, 344, 343), (340, 341, 346, 345), (341, 342, 347, 346), (342, 343, 348, 347), (343, 344, 349, 348), (345, 346, 351, 350), (346, 347, 352, 351), (347, 348, 353, 352), (348, 349, 354, 353), (350, 351, 356, 355), (351, 352, 357, 356), (352, 353, 358, 357), (353, 354, 359, 358), (371, 373, 361, 360), (373, 374, 362, 361), (374, 370, 363, 362), (370, 372, 364, 363), (376, 378, 366, 365), (378, 379, 367, 366), (379, 375, 368, 367), (375, 377, 369, 368), (356, 357, 374, 373), (357, 358, 370, 374), (358, 359, 372, 370), (355, 356, 373, 371), (361, 362, 379, 378), (362, 363, 375, 379), (363, 364, 377, 375), (360, 361, 378, 376), (382, 385, 401, 393, 397, 389, 399, 391, 395, 387, 400, 392, 396, 388, 398, 390, 394, 386, 381), (399, 389, 406, 416), (392, 400, 417, 409), (400, 387, 404, 417), (393, 401, 418, 410), (386, 394, 411, 403), (401, 385, 402, 418), (394, 390, 407, 411), (387, 395, 412, 404), (395, 391, 408, 412), (388, 396, 413, 405), (396, 392, 409, 413), (389, 397, 414, 406), (397, 393, 410, 414), (390, 398, 415, 407), (398, 388, 405, 415), (391, 399, 416, 408), (385, 804, 821, 402), (386, 403, 822, 805), (803, 799, 380, 384), (830, 822, 403, 411, 407, 415, 405, 413, 409, 417, 404, 412, 408, 416, 406, 414, 410, 418, 402, 821, 837, 829, 833, 825, 835, 827, 831, 823, 836, 828, 832, 824, 834, 826), (380, 799, 802, 383), (731, 732, 313, 312), (730, 731, 312, 311), (729, 730, 311, 310), (732, 733, 314, 313), (663, 662, 243, 244), (662, 661, 242, 243), (661, 660, 241, 242), (660, 659, 240, 241), (383, 802, 801, 804, 385, 382), (419, 420, 421, 422, 423, 424, 425, 426, 427, 428, 429, 430, 431, 432, 433, 434, 435, 436, 437, 438, 439, 440, 441, 442, 443, 444, 445, 446, 447, 448, 449, 450, 451, 452, 453, 454, 455, 456, 457, 458, 459, 460, 461, 462, 463, 464, 465, 466, 467, 468, 469, 470, 471, 472, 473, 474, 475, 476, 477, 538, 478), (479, 478, 538, 537, 536, 535, 534, 533, 532, 531, 530, 529, 528, 527, 526, 525, 524, 523, 522, 521, 520, 519, 518, 517, 516, 515, 514, 513, 512, 511, 510, 509, 508, 507, 506, 505, 504, 503, 502, 501, 500, 499, 498, 497, 496, 495, 494, 493, 492, 491, 490, 489, 488, 487, 486, 485, 484, 483, 482, 481, 480), (539, 598, 658, 597, 596, 595, 594, 593, 592, 591, 590, 589, 588, 587, 586, 585, 584, 583, 582, 581, 580, 579, 578, 577, 576, 575, 574, 573, 572, 571, 570, 569, 568, 567, 566, 565, 564, 563, 562, 561, 560, 559, 558, 557, 556, 555, 554, 553, 552, 551, 550, 549, 548, 547, 546, 545, 544, 543, 542, 541, 540), (599, 600, 601, 602, 603, 604, 605, 606, 607, 608, 609, 610, 611, 612, 613, 614, 615, 616, 617, 618, 619, 620, 621, 622, 623, 624, 625, 626, 627, 628, 629, 630, 631, 632, 633, 634, 635, 636, 637, 638, 639, 640, 641, 642, 643, 644, 645, 646, 647, 648, 649, 650, 651, 652, 653, 654, 655, 656, 657, 658, 598), (517, 518, 638, 637), (468, 467, 587, 588), (518, 519, 639, 638), (469, 468, 588, 589), (519, 520, 640, 639), (470, 469, 589, 590), (419, 478, 598, 539), (520, 521, 641, 640), (471, 470, 590, 591), (420, 419, 539, 540), (521, 522, 642, 641), (472, 471, 591, 592), (421, 420, 540, 541), (522, 523, 643, 642), (473, 472, 592, 593), (422, 421, 541, 542), (523, 524, 644, 643), (474, 473, 593, 594), (423, 422, 542, 543), (524, 525, 645, 644), (475, 474, 594, 595), (424, 423, 543, 544), (525, 526, 646, 645), (476, 475, 595, 596), (425, 424, 544, 545), (526, 527, 647, 646), (477, 476, 596, 597), (426, 425, 545, 546), (527, 528, 648, 647), (538, 477, 597, 658), (427, 426, 546, 547), (528, 529, 649, 648), (428, 427, 547, 548), (529, 530, 650, 649), (478, 479, 599, 598), (429, 428, 548, 549), (530, 531, 651, 650), (479, 480, 600, 599), (430, 429, 549, 550), (531, 532, 652, 651), (480, 481, 601, 600), (431, 430, 550, 551), (532, 533, 653, 652), (481, 482, 602, 601), (432, 431, 551, 552), (533, 534, 654, 653), (482, 483, 603, 602), (433, 432, 552, 553), (534, 535, 655, 654), (483, 484, 604, 603), (434, 433, 553, 554), (535, 536, 656, 655), (484, 485, 605, 604), (435, 434, 554, 555), (536, 537, 657, 656), (485, 486, 606, 605), (436, 435, 555, 556), (537, 538, 658, 657), (486, 487, 607, 606), (437, 436, 556, 557), (487, 488, 608, 607), (438, 437, 557, 558), (488, 489, 609, 608), (439, 438, 558, 559), (489, 490, 610, 609), (440, 439, 559, 560), (490, 491, 611, 610), (441, 440, 560, 561), (491, 492, 612, 611), (442, 441, 561, 562), (492, 493, 613, 612), (443, 442, 562, 563), (493, 494, 614, 613), (444, 443, 563, 564), (494, 495, 615, 614), (445, 444, 564, 565), (495, 496, 616, 615), (446, 445, 565, 566), (496, 497, 617, 616), (447, 446, 566, 567), (497, 498, 618, 617), (448, 447, 567, 568), (498, 499, 619, 618), (449, 448, 568, 569), (499, 500, 620, 619), (450, 449, 569, 570), (500, 501, 621, 620), (451, 450, 570, 571), (501, 502, 622, 621), (452, 451, 571, 572), (502, 503, 623, 622), (453, 452, 572, 573), (503, 504, 624, 623), (454, 453, 573, 574), (504, 505, 625, 624), (455, 454, 574, 575), (505, 506, 626, 625), (456, 455, 575, 576), (506, 507, 627, 626), (457, 456, 576, 577), (507, 508, 628, 627), (458, 457, 577, 578), (508, 509, 629, 628), (459, 458, 578, 579), (509, 510, 630, 629), (460, 459, 579, 580), (510, 511, 631, 630), (461, 460, 580, 581), (511, 512, 632, 631), (462, 461, 581, 582), (512, 513, 633, 632), (463, 462, 582, 583), (513, 514, 634, 633), (464, 463, 583, 584), (514, 515, 635, 634), (465, 464, 584, 585), (515, 516, 636, 635), (466, 465, 585, 586), (516, 517, 637, 636), (467, 466, 586, 587), (659, 660, 665, 664), (660, 661, 666, 665), (661, 662, 667, 666), (662, 663, 668, 667), (664, 665, 670, 669), (665, 666, 671, 670), (666, 667, 672, 671), (667, 668, 673, 672), (669, 670, 675, 674), (670, 671, 676, 675), (671, 672, 677, 676), (672, 673, 678, 677), (674, 675, 680, 679), (675, 676, 681, 680), (676, 677, 682, 681), (677, 678, 683, 682), (679, 680, 685, 684), (680, 681, 686, 685), (681, 682, 687, 686), (682, 683, 688, 687), (684, 685, 690, 689), (685, 686, 691, 690), (686, 687, 692, 691), (687, 688, 693, 692), (689, 690, 695, 694), (690, 691, 696, 695), (691, 692, 697, 696), (692, 693, 698, 697), (694, 695, 700, 699), (695, 696, 701, 700), (696, 697, 702, 701), (697, 698, 703, 702), (699, 700, 705, 704), (700, 701, 706, 705), (701, 702, 707, 706), (702, 703, 708, 707), (720, 722, 710, 709), (722, 723, 711, 710), (723, 719, 712, 711), (719, 721, 713, 712), (725, 727, 715, 714), (727, 728, 716, 715), (728, 724, 717, 716), (724, 726, 718, 717), (705, 706, 723, 722), (706, 707, 719, 723), (707, 708, 721, 719), (704, 705, 722, 720), (710, 711, 728, 727), (711, 712, 724, 728), (712, 713, 726, 724), (709, 710, 727, 725), (729, 734, 735, 730), (730, 735, 736, 731), (731, 736, 737, 732), (732, 737, 738, 733), (734, 739, 740, 735), (735, 740, 741, 736), (736, 741, 742, 737), (737, 742, 743, 738), (739, 744, 745, 740), (740, 745, 746, 741), (741, 746, 747, 742), (742, 747, 748, 743), (744, 749, 750, 745), (745, 750, 751, 746), (746, 751, 752, 747), (747, 752, 753, 748), (749, 754, 755, 750), (750, 755, 756, 751), (751, 756, 757, 752), (752, 757, 758, 753), (754, 759, 760, 755), (755, 760, 761, 756), (756, 761, 762, 757), (757, 762, 763, 758), (759, 764, 765, 760), (760, 765, 766, 761), (761, 766, 767, 762), (762, 767, 768, 763), (764, 769, 770, 765), (765, 770, 771, 766), (766, 771, 772, 767), (767, 772, 773, 768), (769, 774, 775, 770), (770, 775, 776, 771), (771, 776, 777, 772), (772, 777, 778, 773), (790, 779, 780, 792), (792, 780, 781, 793), (793, 781, 782, 789), (789, 782, 783, 791), (795, 784, 785, 797), (797, 785, 786, 798), (798, 786, 787, 794), (794, 787, 788, 796), (775, 792, 793, 776), (776, 793, 789, 777), (777, 789, 791, 778), (774, 790, 792, 775), (780, 797, 798, 781), (781, 798, 794, 782), (782, 794, 796, 783), (779, 795, 797, 780), (801, 800, 805, 813, 809, 817, 807, 815, 811, 819, 806, 814, 810, 818, 808, 816, 812, 820, 804), (818, 835, 825, 808), (811, 828, 836, 819), (819, 836, 823, 806), (812, 829, 837, 820), (805, 822, 830, 813), (820, 837, 821, 804), (813, 830, 826, 809), (806, 823, 831, 814), (814, 831, 827, 810), (807, 824, 832, 815), (815, 832, 828, 811), (808, 825, 833, 816), (816, 833, 829, 812), (809, 826, 834, 817), (817, 834, 824, 807), (810, 827, 835, 818), (384, 381, 386, 805, 800, 803)])
me_new_mesh.polygons.foreach_set('use_smooth', [0, 0, 0, 0, 0, 0, 0, 0, 0, 0, 0, 0, 0, 0, 0, 0, 0, 0, 0, 0, 0, 0, 0, 0, 0, 0, 0, 0, 0, 0, 0, 0, 0, 0, 0, 0, 0, 0, 0, 0, 0, 0, 0, 0, 0, 0, 0, 0, 0, 0, 0, 0, 0, 0, 0, 0, 0, 0, 0, 0, 0, 0, 0, 0, 0, 0, 0, 0, 0, 0, 0, 0, 0, 0, 0, 0, 0, 0, 0, 0, 0, 0, 0, 0, 0, 0, 0, 0, 0, 0, 0, 0, 0, 0, 0, 0, 0, 0, 0, 0, 0, 0, 0, 0, 0, 0, 0, 0, 0, 0, 0, 0, 0, 0, 0, 0, 0, 0, 0, 0, 0, 0, 0, 0, 0, 0, 1, 1, 1, 1, 1, 1, 1, 1, 1, 1, 1, 1, 1, 1, 1, 1, 1, 1, 1, 1, 1, 1, 1, 1, 1, 1, 1, 1, 1, 1, 1, 1, 1, 1, 1, 1, 1, 1, 1, 1, 1, 1, 1, 1, 1, 1, 1, 1, 1, 1, 1, 1, 1, 1, 1, 1, 1, 1, 1, 1, 1, 1, 1, 1, 1, 1, 1, 1, 1, 1, 1, 1, 1, 1, 1, 1, 1, 1, 1, 1, 1, 1, 1, 1, 1, 1, 1, 1, 1, 1, 1, 1, 1, 1, 1, 1, 1, 1, 1, 1, 1, 1, 1, 1, 0, 0, 0, 0, 0, 0, 0, 0, 0, 0, 0, 0, 0, 0, 0, 0, 0, 0, 0, 0, 0, 0, 1, 1, 1, 1, 1, 1, 1, 1, 0, 0, 0, 0, 0, 0, 0, 0, 0, 0, 0, 0, 0, 0, 0, 0, 0, 0, 0, 0, 0, 0, 0, 0, 0, 0, 0, 0, 0, 0, 0, 0, 0, 0, 0, 0, 0, 0, 0, 0, 0, 0, 0, 0, 0, 0, 0, 0, 0, 0, 0, 0, 0, 0, 0, 0, 0, 0, 0, 0, 0, 0, 0, 0, 0, 0, 0, 0, 0, 0, 0, 0, 0, 0, 0, 0, 0, 0, 0, 0, 0, 0, 0, 0, 0, 0, 0, 0, 0, 0, 0, 0, 0, 0, 0, 0, 0, 0, 0, 0, 0, 0, 0, 0, 0, 0, 0, 0, 0, 0, 0, 0, 0, 0, 0, 0, 0, 0, 0, 0, 0, 0, 0, 0, 0, 1, 1, 1, 1, 1, 1, 1, 1, 1, 1, 1, 1, 1, 1, 1, 1, 1, 1, 1, 1, 1, 1, 1, 1, 1, 1, 1, 1, 1, 1, 1, 1, 1, 1, 1, 1, 1, 1, 1, 1, 1, 1, 1, 1, 1, 1, 1, 1, 1, 1, 1, 1, 1, 1, 1, 1, 1, 1, 1, 1, 1, 1, 1, 1, 1, 1, 1, 1, 1, 1, 1, 1, 1, 1, 1, 1, 1, 1, 1, 1, 1, 1, 1, 1, 1, 1, 1, 1, 1, 1, 1, 1, 1, 1, 1, 1, 1, 1, 1, 1, 1, 1, 1, 1, 0, 0, 0, 0, 0, 0, 0, 0, 0, 0, 0, 0, 0, 0, 0, 0, 0, 0])
_k = {(380, 384): 1.0, (380, 383): 1.0, (381, 384): 1.0, (382, 383): 1.0, (799, 803): 1.0, (799, 802): 1.0, (800, 803): 1.0, (801, 802): 1.0, (384, 803): 1.0, (383, 802): 1.0}
me_new_mesh.attributes.new('crease_edge', 'FLOAT', 'EDGE').data.foreach_set('value', [_k.get((min(e.vertices), max(e.vertices)), 0.0) for e in me_new_mesh.edges])
_uv = me_new_mesh.uv_layers.new(name='UVMap')
_uv.uv.foreach_set('vector', [-0.3259, -0.5, -0.3255, -0.183, -0.3594, -0.1891, -0.4966, -0.4382, -0.5, -0.5, -0.3251, -0.5, -0.1509, -0.5, -0.1544, -0.4382, -0.2915, -0.1891, -0.3255, -0.183, -0.02682, -0.2379, -0.02574, -0.2271, -0.1509, -0.3575, -0.1462, -0.3535, -0.141, -0.3505, -0.1355, -0.3485, -0.1298, -0.347, -0.124, -0.3461, -0.1183, -0.3453, -0.1127, -0.3446, -0.1073, -0.3438, -0.1024, -0.3425, -0.09793, -0.3406, -0.09407, -0.3379, -0.09094, -0.3341, -0.08762, -0.3295, -0.08529, -0.3277, -0.08378, -0.3281, -0.08291, -0.3302, -0.08249, -0.3336, -0.08235, -0.3377, -0.08231, -0.3419, -0.08218, -0.3457, -0.08179, -0.3486, -0.08095, -0.3501, -0.07949, -0.3496, -0.07722, -0.3467, -0.07349, -0.3417, -0.07005, -0.3387, -0.06686, -0.3375, -0.06388, -0.3377, -0.06107, -0.3392, -0.05837, -0.3415, -0.05576, -0.3444, -0.0532, -0.3476, -0.05063, -0.3508, -0.04802, -0.3538, -0.04533, -0.3561, -0.04251, -0.3575, -0.04189, -0.3534, -0.04156, -0.3493, -0.04142, -0.3451, -0.04138, -0.3408, -0.04134, -0.3366, -0.0412, -0.3324, -0.04087, -0.3282, -0.04025, -0.3241, -0.03925, -0.3201, -0.03777, -0.3162, -0.03572, -0.3124, -0.03299, -0.3088, -0.02352, -0.2969, -0.01751, -0.2871, -0.0144, -0.2791, -0.01363, -0.2725, -0.01464, -0.2669, -0.01687, -0.2622, -0.01977, -0.2578, -0.02278, -0.2535, -0.02533, -0.249, -0.02686, -0.2439, -0.03137, -0.2234, -0.03424, -0.2204, -0.03588, -0.2154, -0.03673, -0.2091, -0.03723, -0.2022, -0.03781, -0.1954, -0.03894, -0.1895, -0.04104, -0.1851, -0.04456, -0.183, -0.04994, -0.1838, -0.05763, -0.1883, -0.06806, -0.1971, -0.07116, -0.1995, -0.07399, -0.2008, -0.07658, -0.2012, -0.07899, -0.2007, -0.08124, -0.1996, -0.08338, -0.198, -0.08544, -0.1961, -0.08747, -0.194, -0.08949, -0.1919, -0.09155, -0.19, -0.09369, -0.1884, -0.09594, -0.1873, -0.09669, -0.1925, -0.09695, -0.1979, -0.0969, -0.2034, -0.09668, -0.2091, -0.09646, -0.2148, -0.09641, -0.2203, -0.09667, -0.2257, -0.09742, -0.2309, -0.09881, -0.2357, -0.101, -0.2401, -0.1042, -0.244, -0.1084, -0.2473, -0.111, -0.2494, -0.1119, -0.2514, -0.1116, -0.2535, -0.1105, -0.2556, -0.1087, -0.2577, -0.1067, -0.2599, -0.1049, -0.2622, -0.1035, -0.2646, -0.1029, -0.267, -0.1035, -0.2696, -0.1056, -0.2723, -0.1094, -0.2752, -0.1128, -0.2782, -0.116, -0.2829, -0.1192, -0.2889, -0.1223, -0.296, -0.1254, -0.304, -0.1286, -0.3124, -0.1319, -0.321, -0.1352, -0.3296, -0.1388, -0.3378, -0.1426, -0.3454, -0.1466, -0.3521, -0.1509, -0.3575, -0.02574, -0.2271, 0.2751, -0.252, 0.2762, -0.2569, 0.2757, -0.2617, 0.2741, -0.2664, 0.2721, -0.2711, 0.2702, -0.2758, 0.2689, -0.2806, 0.269, -0.2855, 0.2709, -0.2906, 0.2753, -0.2959, 0.2827, -0.3015, 0.2937, -0.3074, 0.2969, -0.3092, 0.2995, -0.3115, 0.3016, -0.3141, 0.3033, -0.317, 0.3046, -0.3201, 0.3057, -0.3233, 0.3066, -0.3267, 0.3074, -0.3301, 0.3082, -0.3336, 0.3091, -0.3369, 0.3101, -0.3402, 0.3115, -0.3433, 0.3138, -0.341, 0.3159, -0.338, 0.3179, -0.3346, 0.3197, -0.3309, 0.3215, -0.3273, 0.3234, -0.3238, 0.3255, -0.3209, 0.3279, -0.3186, 0.3306, -0.3171, 0.3339, -0.3169, 0.3376, -0.3179, 0.342, -0.3205, 0.3447, -0.322, 0.3461, -0.3218, 0.3466, -0.3202, 0.3465, -0.3177, 0.3459, -0.3145, 0.3452, -0.3111, 0.3446, -0.3077, 0.3444, -0.3048, 0.3448, -0.3027, 0.3461, -0.3017, 0.3486, -0.3023, 0.3526, -0.3047, 0.3562, -0.3065, 0.3603, -0.3072, 0.3648, -0.3069, 0.3697, -0.306, 0.3748, -0.3046, 0.3802, -0.3029, 0.3857, -0.3012, 0.3913, -0.2996, 0.3969, -0.2985, 0.4024, -0.298, 0.4078, -0.2983, 0.413, -0.2997, 0.2721, -0.2437, 0.2767, -0.2384, 0.2721, -0.2437, 0.413, -0.2997, 0.408, -0.297, 0.403, -0.2932, 0.3981, -0.2885, 0.3933, -0.2832, 0.3885, -0.2776, 0.3839, -0.2719, 0.3794, -0.2663, 0.3751, -0.2611, 0.3709, -0.2565, 0.3668, -0.2529, 0.3629, -0.2504, 0.3592, -0.2493, 0.3551, -0.2485, 0.3527, -0.2471, 0.3517, -0.2452, 0.3518, -0.2429, 0.3526, -0.2404, 0.354, -0.2379, 0.3554, -0.2353, 0.3566, -0.2328, 0.3574, -0.2306, 0.3573, -0.2288, 0.356, -0.2275, 0.3532, -0.2269, 0.3486, -0.2259, 0.345, -0.224, 0.3421, -0.2213, 0.34, -0.2179, 0.3383, -0.214, 0.3371, -0.2097, 0.3361, -0.2052, 0.3353, -0.2005, 0.3345, -0.1958, 0.3335, -0.1912, 0.3323, -0.1869, 0.3307, -0.183, 0.3288, -0.1848, 0.327, -0.187, 0.3255, -0.1893, 0.3239, -0.1919, 0.3224, -0.1944, 0.3208, -0.1968, 0.3191, -0.1989, 0.3172, -0.2007, 0.3151, -0.2021, 0.3126, -0.2028, 0.3097, -0.2029, 0.3063, -0.2022, 0.295, -0.1992, 0.2869, -0.1986, 0.2818, -0.2001, 0.2788, -0.2033, 0.2777, -0.2077, 0.2777, -0.213, 0.2784, -0.2187, 0.2792, -0.2245, 0.2795, -0.23, 0.2789, -0.2348, 0.2246, -0.3785, 0.2077, -0.3785, 0.2077, -0.3819, 0.2246, -0.3819, 0.3578, -0.3285, 0.3603, -0.3072, 0.3562, -0.3065, 0.3537, -0.3278, 0.2246, -0.3819, 0.2077, -0.3819, 0.2078, -0.386, 0.2247, -0.386, 0.3623, -0.3282, 0.3648, -0.3069, 0.3603, -0.3072, 0.3578, -0.3285, 0.2247, -0.386, 0.2078, -0.386, 0.2079, -0.3903, 0.2248, -0.3903, 0.3671, -0.3273, 0.3697, -0.306, 0.3648, -0.3069, 0.3623, -0.3282, 0.02123, -0.3888, 0.02123, -0.358, 0.01581, -0.3575, 0.01581, -0.3883, 0.2248, -0.3903, 0.2079, -0.3903, 0.208, -0.3946, 0.2248, -0.3946, 0.3723, -0.3259, 0.3748, -0.3046, 0.3697, -0.306, 0.3671, -0.3273, 0.02461, -0.389, 0.02461, -0.3583, 0.02123, -0.358, 0.02123, -0.3888, 0.2248, -0.3946, 0.208, -0.3946, 0.208, -0.3985, 0.2249, -0.3985, 0.3777, -0.3242, 0.3802, -0.3029, 0.3748, -0.3046, 0.3723, -0.3259, 0.02839, -0.389, 0.02839, -0.3583, 0.02461, -0.3583, 0.02461, -0.389, 0.2249, -0.3985, 0.208, -0.3985, 0.208, -0.4017, 0.2249, -0.4017, 0.3832, -0.3225, 0.3857, -0.3012, 0.3802, -0.3029, 0.3777, -0.3242, 0.03244, -0.3889, 0.03244, -0.3581, 0.02839, -0.3583, 0.02839, -0.389, 0.2249, -0.4017, 0.208, -0.4017, 0.2079, -0.4037, 0.2248, -0.4037, 0.3888, -0.3209, 0.3913, -0.2996, 0.3857, -0.3012, 0.3832, -0.3225, 0.03662, -0.3887, 0.03662, -0.3579, 0.03244, -0.3581, 0.03244, -0.3889, -0.1459, -0.364, -0.1429, -0.3851, -0.1404, -0.3844, -0.1434, -0.3632, 0.3943, -0.3198, 0.3969, -0.2985, 0.3913, -0.2996, 0.3888, -0.3209, 0.04077, -0.3885, 0.04077, -0.3578, 0.03662, -0.3579, 0.03662, -0.3887, -0.1434, -0.3632, -0.1404, -0.3844, -0.1365, -0.3817, -0.1395, -0.3606, 0.3999, -0.3193, 0.4024, -0.298, 0.3969, -0.2985, 0.3943, -0.3198, 0.04478, -0.3884, 0.04478, -0.3577, 0.04077, -0.3578, 0.04077, -0.3885, -0.1395, -0.3606, -0.1365, -0.3817, -0.133, -0.3796, -0.1359, -0.3585, 0.4053, -0.3196, 0.4078, -0.2983, 0.4024, -0.298, 0.3999, -0.3193, 0.04849, -0.3885, 0.04849, -0.3578, 0.04478, -0.3577, 0.04478, -0.3884, -0.1359, -0.3585, -0.133, -0.3796, -0.1289, -0.3787, -0.1319, -0.3576, 0.4105, -0.321, 0.413, -0.2997, 0.4078, -0.2983, 0.4053, -0.3196, 0.05177, -0.3888, 0.05177, -0.3581, 0.04849, -0.3578, 0.04849, -0.3885, -0.1319, -0.3576, -0.1289, -0.3787, -0.1244, -0.3786, -0.1273, -0.3575, 0.2727, -0.3172, 0.2753, -0.2959, 0.2709, -0.2906, 0.2684, -0.3119, -0.1273, -0.3575, -0.1244, -0.3786, -0.1195, -0.3793, -0.1225, -0.3581, 0.01581, -0.3883, 0.01581, -0.3575, 0.01039, -0.358, 0.01039, -0.3888, 0.2801, -0.3228, 0.2827, -0.3015, 0.2753, -0.2959, 0.2727, -0.3172, -0.1225, -0.3581, -0.1195, -0.3793, -0.1143, -0.3803, -0.1173, -0.3592, 0.01039, -0.3888, 0.01039, -0.358, 0.007005, -0.3583, 0.007005, -0.389, 0.2912, -0.3287, 0.2937, -0.3074, 0.2827, -0.3015, 0.2801, -0.3228, -0.1173, -0.3592, -0.1143, -0.3803, -0.1089, -0.3817, -0.1119, -0.3605, 0.007005, -0.389, 0.007005, -0.3583, 0.003221, -0.3583, 0.003221, -0.389, 0.2944, -0.3305, 0.2969, -0.3092, 0.2937, -0.3074, 0.2912, -0.3287, -0.1119, -0.3605, -0.1089, -0.3817, -0.1034, -0.383, -0.1063, -0.3619, 0.003221, -0.389, 0.003221, -0.3583, -0.0008276, -0.3581, -0.0008275, -0.3889, 0.297, -0.3328, 0.2995, -0.3115, 0.2969, -0.3092, 0.2944, -0.3305, -0.1063, -0.3619, -0.1034, -0.383, -0.09776, -0.3842, -0.1007, -0.363, -0.0008275, -0.3889, -0.0008276, -0.3581, -0.005001, -0.3579, -0.005001, -0.3887, 0.2991, -0.3354, 0.3016, -0.3141, 0.2995, -0.3115, 0.297, -0.3328, -0.1007, -0.363, -0.09776, -0.3842, -0.09214, -0.3849, -0.09512, -0.3638, -0.005001, -0.3887, -0.005001, -0.3579, -0.009159, -0.3578, -0.009159, -0.3885, 0.2273, -0.4069, 0.2266, -0.3762, 0.2249, -0.376, 0.2256, -0.4067, -0.09512, -0.3638, -0.09214, -0.3849, -0.0866, -0.3851, -0.08958, -0.364, -0.009159, -0.3885, -0.009159, -0.3578, -0.01316, -0.3577, -0.01316, -0.3884, 0.2293, -0.4069, 0.2285, -0.3762, 0.2266, -0.3762, 0.2273, -0.4069, -0.08958, -0.364, -0.0866, -0.3851, -0.08121, -0.3844, -0.08419, -0.3633, -0.01316, -0.3884, -0.01316, -0.3577, -0.01688, -0.3578, -0.01688, -0.3885, 0.2314, -0.407, 0.2307, -0.3762, 0.2285, -0.3762, 0.2293, -0.4069, -0.08419, -0.3633, -0.08121, -0.3844, -0.07604, -0.3827, -0.07901, -0.3616, -0.01688, -0.3885, -0.01688, -0.3578, -0.02015, -0.3581, -0.02015, -0.3888, 0.2337, -0.4069, 0.233, -0.3762, 0.2307, -0.3762, 0.2314, -0.407, 0.4293, -0.3783, 0.4274, -0.3998, 0.4325, -0.3978, 0.4344, -0.3763, 0.2361, -0.4069, 0.2353, -0.3762, 0.233, -0.3762, 0.2337, -0.4069, 0.4344, -0.3763, 0.4325, -0.3978, 0.4405, -0.3976, 0.4424, -0.376, 0.2384, -0.4069, 0.2377, -0.3762, 0.2353, -0.3762, 0.2361, -0.4069, 0.4424, -0.376, 0.4405, -0.3976, 0.452, -0.3994, 0.4539, -0.3779, 0.2407, -0.4069, 0.24, -0.3762, 0.2377, -0.3762, 0.2384, -0.4069, 0.4539, -0.3779, 0.452, -0.3994, 0.4553, -0.3998, 0.4572, -0.3783, 0.2429, -0.4069, 0.2421, -0.3762, 0.24, -0.3762, 0.2407, -0.4069, 0.4572, -0.3783, 0.4553, -0.3998, 0.4582, -0.3995, 0.4601, -0.3779, 0.2448, -0.407, 0.2441, -0.3762, 0.2421, -0.3762, 0.2429, -0.4069, 0.4601, -0.3779, 0.4582, -0.3995, 0.4607, -0.3985, 0.4626, -0.3769, 0.3773, -0.407, 0.378, -0.3763, 0.3755, -0.3764, 0.3748, -0.4071, 0.264, -0.4067, 0.2648, -0.376, 0.2631, -0.3762, 0.2624, -0.4069, 0.3802, -0.407, 0.3808, -0.3762, 0.378, -0.3763, 0.3773, -0.407, 0.2624, -0.4069, 0.2631, -0.3762, 0.2611, -0.3762, 0.2604, -0.4069, 0.3834, -0.407, 0.384, -0.3763, 0.3808, -0.3762, 0.3802, -0.407, 0.2604, -0.4069, 0.2611, -0.3762, 0.259, -0.3762, 0.2583, -0.407, 0.3867, -0.407, 0.3873, -0.3763, 0.384, -0.3763, 0.3834, -0.407, 0.2583, -0.407, 0.259, -0.3762, 0.2567, -0.3762, 0.256, -0.4069, 0.39, -0.4071, 0.3907, -0.3764, 0.3873, -0.3763, 0.3867, -0.407, 0.256, -0.4069, 0.2567, -0.3762, 0.2543, -0.3762, 0.2536, -0.4069, 0.3932, -0.4071, 0.3938, -0.3764, 0.3907, -0.3764, 0.39, -0.4071, 0.2536, -0.4069, 0.2543, -0.3762, 0.252, -0.3762, 0.2512, -0.4069, 0.3961, -0.4071, 0.3967, -0.3763, 0.3938, -0.3764, 0.3932, -0.4071, 0.2512, -0.4069, 0.252, -0.3762, 0.2497, -0.3762, 0.2489, -0.4069, 0.3986, -0.407, 0.3992, -0.3762, 0.3967, -0.3763, 0.3961, -0.4071, 0.2489, -0.4069, 0.2497, -0.3762, 0.2475, -0.3762, 0.2468, -0.4069, 0.4005, -0.4067, 0.4011, -0.376, 0.3992, -0.3762, 0.3986, -0.407, 0.2468, -0.4069, 0.2475, -0.3762, 0.2456, -0.3762, 0.2448, -0.407, 0.3313, -0.3381, 0.3339, -0.3169, 0.3306, -0.3171, 0.3281, -0.3384, 0.3486, -0.4071, 0.3479, -0.3764, 0.3455, -0.3763, 0.3461, -0.407, 0.3351, -0.3392, 0.3376, -0.3179, 0.3339, -0.3169, 0.3313, -0.3381, 0.3461, -0.407, 0.3455, -0.3763, 0.3426, -0.3762, 0.3432, -0.407, 0.3395, -0.3418, 0.342, -0.3205, 0.3376, -0.3179, 0.3351, -0.3392, 0.3432, -0.407, 0.3426, -0.3762, 0.3394, -0.3763, 0.34, -0.407, 0.3421, -0.3433, 0.3447, -0.322, 0.342, -0.3205, 0.3395, -0.3418, 0.34, -0.407, 0.3394, -0.3763, 0.3361, -0.3763, 0.3367, -0.407, 0.3436, -0.3431, 0.3461, -0.3218, 0.3447, -0.322, 0.3421, -0.3433, 0.3367, -0.407, 0.3361, -0.3763, 0.3328, -0.3764, 0.3334, -0.4071, 0.5488, -0.2507, 0.5319, -0.2507, 0.5319, -0.2531, 0.5488, -0.2531, 0.3334, -0.4071, 0.3328, -0.3764, 0.3296, -0.3764, 0.3302, -0.4071, 0.5488, -0.2473, 0.5319, -0.2473, 0.5319, -0.2507, 0.5488, -0.2507, 0.3302, -0.4071, 0.3296, -0.3764, 0.3267, -0.3763, 0.3273, -0.4071, 0.5489, -0.2432, 0.532, -0.2432, 0.5319, -0.2473, 0.5488, -0.2473, 0.3273, -0.4071, 0.3267, -0.3763, 0.3242, -0.3762, 0.3248, -0.407, 0.5489, -0.2388, 0.5321, -0.2388, 0.532, -0.2432, 0.5489, -0.2432, 0.3248, -0.407, 0.3242, -0.3762, 0.3223, -0.376, 0.3229, -0.4067, 0.549, -0.2345, 0.5321, -0.2345, 0.5321, -0.2388, 0.5489, -0.2388, 0.5269, -0.3187, 0.5269, -0.3405, 0.53, -0.3421, 0.53, -0.3203, 0.5491, -0.2306, 0.5322, -0.2306, 0.5321, -0.2345, 0.549, -0.2345, 0.53, -0.3203, 0.53, -0.3421, 0.5338, -0.3425, 0.5338, -0.3207, 0.549, -0.2275, 0.5322, -0.2275, 0.5322, -0.2306, 0.5491, -0.2306, 0.5338, -0.3207, 0.5338, -0.3425, 0.5384, -0.3416, 0.5384, -0.3198, 0.549, -0.2254, 0.5321, -0.2254, 0.5322, -0.2275, 0.549, -0.2275, 0.5384, -0.3198, 0.5384, -0.3416, 0.5412, -0.3412, 0.5412, -0.3194, 0.3461, -0.3236, 0.3486, -0.3023, 0.3461, -0.3017, 0.3436, -0.323, 0.5412, -0.3194, 0.5412, -0.3412, 0.5425, -0.342, 0.5425, -0.3202, 0.35, -0.326, 0.3526, -0.3047, 0.3486, -0.3023, 0.3461, -0.3236, 0.2246, -0.376, 0.2077, -0.376, 0.2077, -0.3785, 0.2246, -0.3785, 0.3537, -0.3278, 0.3562, -0.3065, 0.3526, -0.3047, 0.35, -0.326, -0.46, 0.07295, -0.4763, 0.06797, -0.4753, 0.05948, -0.46, 0.06417, -0.46, 0.06417, -0.4753, 0.05948, -0.473, 0.04889, -0.46, 0.05287, -0.466, -0.05383, -0.479, -0.05782, -0.4767, -0.06841, -0.466, -0.06514, -0.466, -0.06514, -0.4767, -0.06841, -0.4758, -0.07691, -0.466, -0.07392, -0.4763, 0.06797, -0.49, 0.0538, -0.4883, 0.04613, -0.4753, 0.05948, -0.4753, 0.05948, -0.4883, 0.04613, -0.484, 0.03754, -0.473, 0.04889, -0.479, -0.05782, -0.49, -0.06916, -0.4858, -0.07775, -0.4767, -0.06841, -0.4767, -0.06841, -0.4858, -0.07775, -0.484, -0.08541, -0.4758, -0.07691, 0.5335, -0.1955, 0.5197, -0.1944, 0.5188, -0.2039, 0.5318, -0.205, -0.4883, 0.04613, -0.497, 0.02616, -0.4914, 0.02057, -0.484, 0.03754, -0.49, -0.06916, -0.4974, -0.08614, -0.4919, -0.09173, -0.4858, -0.07775, -0.1154, -0.3856, -0.1245, -0.3851, -0.1254, -0.3946, -0.1171, -0.3952, 0.5197, -0.1944, 0.5035, -0.1941, 0.5035, -0.2036, 0.5188, -0.2039, -0.497, 0.02616, -0.5, 0.002594, -0.494, 0.0005429, -0.4914, 0.02057, -0.4974, -0.08614, -0.5, -0.1062, -0.494, -0.1082, -0.4919, -0.09173, -0.1245, -0.3851, -0.1352, -0.3851, -0.1351, -0.3946, -0.1254, -0.3946, 0.5035, -0.1941, 0.4872, -0.1946, 0.4882, -0.2041, 0.5035, -0.2036, 0.5256, -0.3872, 0.5191, -0.3661, 0.5146, -0.3743, 0.5201, -0.3922, 0.5319, -0.3148, 0.5275, -0.2959, 0.5225, -0.3031, 0.5262, -0.3187, -0.1352, -0.3851, -0.1459, -0.3856, -0.1449, -0.3952, -0.1351, -0.3946, 0.4872, -0.1946, 0.476, -0.1958, 0.4776, -0.205, 0.4882, -0.2041, 0.5191, -0.3661, 0.5085, -0.3545, 0.5051, -0.3641, 0.5146, -0.3743, 0.5275, -0.2959, 0.5187, -0.2848, 0.5144, -0.2939, 0.5225, -0.3031, 0.5225, -0.3031, 0.5144, -0.2939, 0.5129, -0.3011, 0.5208, -0.3102, 0.5092, -0.3466, 0.4952, -0.3433, 0.4952, -0.3513, 0.5085, -0.3545, 0.5085, -0.3545, 0.4952, -0.3513, 0.4936, -0.3617, 0.5051, -0.3641, 0.5187, -0.2848, 0.5075, -0.2808, 0.505, -0.291, 0.5144, -0.2939, 0.5144, -0.2939, 0.505, -0.291, 0.5042, -0.2983, 0.5129, -0.3011, 0.4952, -0.3433, 0.4808, -0.3496, 0.4816, -0.357, 0.4952, -0.3513, 0.4952, -0.3513, 0.4816, -0.357, 0.4819, -0.3664, 0.4936, -0.3617, 0.5075, -0.2808, 0.4957, -0.2844, 0.4952, -0.2939, 0.505, -0.291, 0.505, -0.291, 0.4952, -0.2939, 0.4951, -0.3006, 0.5042, -0.2983, 0.4808, -0.3496, 0.4692, -0.3633, 0.4704, -0.3696, 0.4816, -0.357, 0.4816, -0.357, 0.4704, -0.3696, 0.4722, -0.3766, 0.4819, -0.3664, 0.4957, -0.2844, 0.4856, -0.2945, 0.4868, -0.3014, 0.4952, -0.2939, 0.4952, -0.2939, 0.4868, -0.3014, 0.4873, -0.3067, 0.4951, -0.3006, 0.4655, -0.3723, 0.4626, -0.3808, 0.464, -0.3845, 0.4668, -0.3777, 0.4668, -0.3777, 0.464, -0.3845, 0.4662, -0.3878, 0.4689, -0.3828, 0.4821, -0.3012, 0.4793, -0.3069, 0.481, -0.3107, 0.4836, -0.3065, 0.4836, -0.3065, 0.481, -0.3107, 0.4818, -0.3139, 0.4843, -0.3107, 0.2048, -0.3811, 0.2076, -0.381, 0.2077, -0.3788, 0.2052, -0.3774, 0.4762, -0.312, 0.476, -0.3168, 0.4771, -0.3167, 0.4779, -0.3127, 0.4779, -0.3127, 0.4771, -0.3167, 0.4783, -0.3175, 0.4794, -0.3148, 0.4794, -0.3148, 0.4783, -0.3175, 0.4788, -0.3187, 0.4802, -0.3169, 0.4704, -0.3696, 0.4668, -0.3777, 0.4689, -0.3828, 0.4722, -0.3766, 0.4856, -0.2945, 0.4821, -0.3012, 0.4836, -0.3065, 0.4868, -0.3014, 0.4868, -0.3014, 0.4836, -0.3065, 0.4843, -0.3107, 0.4873, -0.3067, 0.4692, -0.3633, 0.4655, -0.3723, 0.4668, -0.3777, 0.4704, -0.3696, 0.464, -0.3845, 0.4631, -0.3906, 0.4649, -0.3922, 0.4662, -0.3878, 0.4793, -0.3069, 0.4779, -0.3127, 0.4794, -0.3148, 0.481, -0.3107, 0.481, -0.3107, 0.4794, -0.3148, 0.4802, -0.3169, 0.4818, -0.3139, 0.2003, -0.3811, 0.2048, -0.3811, 0.2052, -0.3774, 0.2012, -0.376, -0.46, 0.07295, -0.46, 0.08174, -0.4753, 0.08642, -0.4763, 0.07793, -0.46, 0.08174, -0.46, 0.09304, -0.473, 0.09702, -0.4753, 0.08642, -0.466, -0.05383, -0.466, -0.04253, -0.4767, -0.03925, -0.479, -0.04985, -0.466, -0.04253, -0.466, -0.03375, -0.4758, -0.03076, -0.4767, -0.03925, -0.4763, 0.07793, -0.4753, 0.08642, -0.4883, 0.09977, -0.49, 0.09211, -0.4753, 0.08642, -0.473, 0.09702, -0.484, 0.1084, -0.4883, 0.09977, -0.479, -0.04985, -0.4767, -0.03925, -0.4858, -0.02992, -0.49, -0.03851, -0.4767, -0.03925, -0.4758, -0.03076, -0.484, -0.02226, -0.4858, -0.02992, 0.2648, -0.3775, 0.2665, -0.387, 0.2795, -0.3859, 0.2786, -0.3764, -0.4883, 0.09977, -0.484, 0.1084, -0.4914, 0.1253, -0.497, 0.1197, -0.49, -0.03851, -0.4858, -0.02992, -0.4919, -0.01594, -0.4974, -0.02153, -0.1065, -0.3856, -0.1049, -0.3952, -0.09658, -0.3946, -0.09746, -0.3851, 0.2786, -0.3764, 0.2795, -0.3859, 0.2948, -0.3856, 0.2948, -0.376, -0.497, 0.1197, -0.4914, 0.1253, -0.494, 0.1454, -0.5, 0.1433, -0.4974, -0.02153, -0.4919, -0.01594, -0.494, 0.0005426, -0.5, -0.001509, -0.09746, -0.3851, -0.09658, -0.3946, -0.08682, -0.3946, -0.08674, -0.3851, 0.2948, -0.376, 0.2948, -0.3856, 0.3101, -0.3861, 0.3111, -0.3766, 0.413, -0.2269, 0.4185, -0.2319, 0.424, -0.214, 0.4195, -0.2058, -0.07604, -0.3915, -0.07031, -0.3954, -0.06666, -0.3799, -0.07161, -0.3726, -0.08674, -0.3851, -0.08682, -0.3946, -0.07707, -0.3952, -0.07604, -0.3856, 0.3111, -0.3766, 0.3101, -0.3861, 0.3207, -0.387, 0.3223, -0.3778, 0.4195, -0.2058, 0.424, -0.214, 0.4335, -0.2038, 0.4301, -0.1942, -0.07161, -0.3726, -0.06666, -0.3799, -0.0586, -0.3706, -0.06286, -0.3615, -0.06666, -0.3799, -0.065, -0.3869, -0.05705, -0.3778, -0.0586, -0.3706, 0.4294, -0.1863, 0.4301, -0.1942, 0.4434, -0.191, 0.4434, -0.183, 0.4301, -0.1942, 0.4335, -0.2038, 0.445, -0.2013, 0.4434, -0.191, -0.06286, -0.3615, -0.0586, -0.3706, -0.04918, -0.3677, -0.05163, -0.3575, -0.0586, -0.3706, -0.05705, -0.3778, -0.04837, -0.375, -0.04918, -0.3677, 0.4434, -0.183, 0.4434, -0.191, 0.457, -0.1967, 0.4578, -0.1893, 0.4434, -0.191, 0.445, -0.2013, 0.4567, -0.2061, 0.457, -0.1967, -0.05163, -0.3575, -0.04918, -0.3677, -0.03934, -0.3706, -0.03984, -0.3611, -0.04918, -0.3677, -0.04837, -0.375, -0.03927, -0.3773, -0.03934, -0.3706, 0.4578, -0.1893, 0.457, -0.1967, 0.4682, -0.2093, 0.4694, -0.203, 0.457, -0.1967, 0.4567, -0.2061, 0.4664, -0.2163, 0.4682, -0.2093, -0.03984, -0.3611, -0.03934, -0.3706, -0.03094, -0.3781, -0.02975, -0.3712, -0.03934, -0.3706, -0.03927, -0.3773, -0.03141, -0.3834, -0.03094, -0.3781, 0.4731, -0.212, 0.4718, -0.2174, 0.4746, -0.2242, 0.476, -0.2205, 0.4718, -0.2174, 0.4697, -0.2225, 0.4724, -0.2275, 0.4746, -0.2242, -0.02623, -0.3779, -0.02779, -0.3832, -0.02517, -0.3874, -0.02343, -0.3836, -0.02779, -0.3832, -0.02845, -0.3874, -0.02595, -0.3906, -0.02517, -0.3874, 0.2032, -0.3862, 0.2028, -0.3825, 0.2003, -0.3839, 0.2004, -0.3861, -0.02039, -0.3887, -0.02203, -0.3894, -0.02124, -0.3934, -0.02015, -0.3935, -0.02203, -0.3894, -0.0236, -0.3915, -0.02241, -0.3942, -0.02124, -0.3934, -0.0236, -0.3915, -0.02432, -0.3936, -0.02299, -0.3954, -0.02241, -0.3942, 0.4682, -0.2093, 0.4664, -0.2163, 0.4697, -0.2225, 0.4718, -0.2174, -0.02975, -0.3712, -0.03094, -0.3781, -0.02779, -0.3832, -0.02623, -0.3779, -0.03094, -0.3781, -0.03141, -0.3834, -0.02845, -0.3874, -0.02779, -0.3832, 0.4694, -0.203, 0.4682, -0.2093, 0.4718, -0.2174, 0.4731, -0.212, 0.4746, -0.2242, 0.4724, -0.2275, 0.4737, -0.2319, 0.4755, -0.2303, -0.02343, -0.3836, -0.02517, -0.3874, -0.0236, -0.3915, -0.02203, -0.3894, -0.02517, -0.3874, -0.02595, -0.3906, -0.02432, -0.3936, -0.0236, -0.3915, 0.2077, -0.3862, 0.2068, -0.3811, 0.2028, -0.3825, 0.2032, -0.3862, -0.5, 1.202, -0.2704, 1.202, -0.289, 1.221, -0.2984, 1.239, -0.303, 1.258, -0.304, 1.276, -0.302, 1.295, -0.2968, 1.314, -0.2894, 1.332, -0.2956, 1.351, -0.2894, 1.37, -0.2968, 1.388, -0.302, 1.407, -0.304, 1.425, -0.303, 1.444, -0.2984, 1.463, -0.289, 1.481, -0.2704, 1.5, -0.5, 1.5, 0.1721, -0.3436, 0.16, -0.3433, 0.16, -0.374, 0.1721, -0.3743, 0.2326, -0.3443, 0.2205, -0.3452, 0.2205, -0.376, 0.2326, -0.375, 0.2205, -0.3452, 0.2084, -0.3444, 0.2084, -0.3752, 0.2205, -0.376, 0.1358, -0.344, 0.1237, -0.3453, 0.1237, -0.376, 0.1358, -0.3748, -0.4814, -0.1238, -0.5, -0.1082, -0.5, -0.13, -0.4814, -0.1456, -0.5, -0.183, -0.4814, -0.1674, -0.4814, -0.1456, -0.5, -0.1612, 0.2931, -0.3453, 0.281, -0.344, 0.281, -0.3748, 0.2931, -0.376, 0.2084, -0.3444, 0.1963, -0.3452, 0.1963, -0.376, 0.2084, -0.3752, 0.1963, -0.3452, 0.1842, -0.3443, 0.1842, -0.375, 0.1963, -0.376, 0.2568, -0.3433, 0.2447, -0.3436, 0.2447, -0.3743, 0.2568, -0.374, 0.2447, -0.3436, 0.2326, -0.3443, 0.2326, -0.375, 0.2447, -0.3743, 0.16, -0.3433, 0.1479, -0.3434, 0.1479, -0.3742, 0.16, -0.374, 0.1479, -0.3434, 0.1358, -0.344, 0.1358, -0.3748, 0.1479, -0.3742, 0.281, -0.344, 0.2689, -0.3434, 0.2689, -0.3742, 0.281, -0.3748, 0.2689, -0.3434, 0.2568, -0.3433, 0.2568, -0.374, 0.2689, -0.3742, 0.1842, -0.3443, 0.1721, -0.3436, 0.1721, -0.3743, 0.1842, -0.375, -0.4814, -0.1674, 1.059, -0.1674, 1.059, -0.1456, -0.4814, -0.1456, -0.4814, -0.1238, -0.4814, -0.1456, 1.059, -0.1456, 1.059, -0.1238, -0.5, 1.14, -0.5, 0.8226, 1.5, 0.8226, 1.5, 1.14, 1.093, 0.4865, 1.074, 0.5052, -0.4664, 0.5052, -0.485, 0.4865, -0.4944, 0.4679, -0.499, 0.4493, -0.5, 0.4307, -0.498, 0.412, -0.4928, 0.3934, -0.4854, 0.3748, -0.4916, 0.3561, -0.4854, 0.3375, -0.4928, 0.3189, -0.498, 0.3003, -0.5, 0.2816, -0.499, 0.263, -0.4944, 0.2444, -0.485, 0.2258, -0.4664, 0.2071, 1.074, 0.2071, 1.093, 0.2258, 1.102, 0.2444, 1.107, 0.263, 1.108, 0.2816, 1.106, 0.3003, 1.101, 0.3189, 1.093, 0.3375, 1.1, 0.3561, 1.093, 0.3748, 1.101, 0.3934, 1.106, 0.412, 1.108, 0.4307, 1.107, 0.4493, 1.102, 0.4679, -0.5, 0.5052, 1.5, 0.5052, 1.5, 0.8226, -0.5, 0.8226, 1.034, -0.05383, 1.034, -0.04253, -0.466, -0.04253, -0.466, -0.05383, 1.04, 0.08174, 1.04, 0.09304, -0.46, 0.09304, -0.46, 0.08174, 1.04, 0.07295, 1.04, 0.08174, -0.46, 0.08174, -0.46, 0.07295, 1.034, -0.04253, 1.034, -0.03375, -0.466, -0.03375, -0.466, -0.04253, 1.034, -0.07392, 1.034, -0.06514, -0.466, -0.06514, -0.466, -0.07392, 1.034, -0.06514, 1.034, -0.05383, -0.466, -0.05383, -0.466, -0.06514, 1.04, 0.05287, 1.04, 0.06417, -0.46, 0.06417, -0.46, 0.05287, 1.04, 0.06417, 1.04, 0.07295, -0.46, 0.07295, -0.46, 0.06417, -0.5, 1.14, 1.5, 1.14, 1.5, 1.202, 1.27, 1.202, -0.2704, 1.202, -0.5, 1.202, -0.0004282, -0.2379, -0.0003911, -0.2439, -0.001927, -0.249, -0.004476, -0.2535, -0.00748, -0.2578, -0.01038, -0.2622, -0.01261, -0.2669, -0.01363, -0.2725, -0.01286, -0.2791, -0.009744, -0.2871, -0.003731, -0.2969, 0.005741, -0.3088, 0.008466, -0.3124, 0.01052, -0.3162, 0.012, -0.3201, 0.013, -0.3241, 0.01362, -0.3282, 0.01395, -0.3324, 0.01409, -0.3366, 0.01413, -0.3408, 0.01417, -0.3451, 0.01431, -0.3493, 0.01464, -0.3534, 0.01526, -0.3575, 0.01807, -0.3561, 0.02077, -0.3538, 0.02338, -0.3508, 0.02594, -0.3476, 0.02851, -0.3444, 0.03112, -0.3415, 0.03381, -0.3392, 0.03663, -0.3377, 0.03961, -0.3375, 0.0428, -0.3387, 0.04624, -0.3417, 0.04997, -0.3467, 0.05224, -0.3496, 0.0537, -0.3501, 0.05454, -0.3486, 0.05493, -0.3457, 0.05506, -0.3419, 0.0551, -0.3377, 0.05524, -0.3336, 0.05565, -0.3302, 0.05653, -0.3281, 0.05804, -0.3277, 0.06036, -0.3295, 0.06369, -0.3341, 0.06682, -0.3379, 0.07067, -0.3406, 0.07513, -0.3425, 0.08008, -0.3438, 0.08541, -0.3446, 0.091, -0.3453, 0.09674, -0.3461, 0.1025, -0.347, 0.1082, -0.3485, 0.1137, -0.3505, 0.1189, -0.3535, 0.1237, -0.3575, -0.001513, -0.2271, 0.00412, -0.2234, -0.001513, -0.2271, 0.1237, -0.3575, 0.1194, -0.3521, 0.1153, -0.3454, 0.1116, -0.3378, 0.108, -0.3296, 0.1046, -0.321, 0.1013, -0.3124, 0.09818, -0.304, 0.09506, -0.296, 0.09194, -0.2889, 0.08878, -0.2829, 0.08554, -0.2782, 0.08217, -0.2752, 0.0783, -0.2723, 0.07626, -0.2696, 0.07569, -0.267, 0.07627, -0.2646, 0.07765, -0.2622, 0.0795, -0.2599, 0.08146, -0.2577, 0.08321, -0.2556, 0.08439, -0.2535, 0.08468, -0.2514, 0.08372, -0.2494, 0.08118, -0.2473, 0.0769, -0.244, 0.07375, -0.2401, 0.07156, -0.2357, 0.07017, -0.2309, 0.06942, -0.2257, 0.06916, -0.2203, 0.06921, -0.2148, 0.06943, -0.2091, 0.06964, -0.2034, 0.0697, -0.1979, 0.06943, -0.1925, 0.06869, -0.1873, 0.06643, -0.1884, 0.0643, -0.19, 0.06224, -0.1919, 0.06021, -0.194, 0.05819, -0.1961, 0.05613, -0.198, 0.05399, -0.1996, 0.05174, -0.2007, 0.04933, -0.2012, 0.04673, -0.2008, 0.0439, -0.1995, 0.04081, -0.1971, 0.03038, -0.1883, 0.02269, -0.1838, 0.01731, -0.183, 0.01379, -0.1851, 0.01169, -0.1895, 0.01056, -0.1954, 0.009973, -0.2022, 0.009477, -0.2091, 0.00863, -0.2154, 0.006992, -0.2204, 0.2616, -0.252, 0.2646, -0.2437, 0.1237, -0.2997, 0.1289, -0.2983, 0.1343, -0.298, 0.1398, -0.2985, 0.1454, -0.2996, 0.151, -0.3012, 0.1565, -0.3029, 0.1619, -0.3046, 0.167, -0.306, 0.1719, -0.3069, 0.1764, -0.3072, 0.1805, -0.3065, 0.1841, -0.3047, 0.1881, -0.3023, 0.1906, -0.3017, 0.1919, -0.3027, 0.1924, -0.3048, 0.1921, -0.3077, 0.1915, -0.3111, 0.1908, -0.3145, 0.1903, -0.3177, 0.1901, -0.3202, 0.1906, -0.3218, 0.1921, -0.322, 0.1947, -0.3205, 0.1991, -0.3179, 0.2029, -0.3169, 0.2061, -0.3171, 0.2088, -0.3186, 0.2112, -0.3209, 0.2133, -0.3238, 0.2152, -0.3273, 0.217, -0.3309, 0.2189, -0.3346, 0.2208, -0.338, 0.2229, -0.341, 0.2253, -0.3433, 0.2266, -0.3402, 0.2277, -0.3369, 0.2285, -0.3336, 0.2293, -0.3301, 0.2302, -0.3267, 0.231, -0.3233, 0.2321, -0.3201, 0.2334, -0.317, 0.2351, -0.3141, 0.2372, -0.3115, 0.2398, -0.3092, 0.243, -0.3074, 0.254, -0.3015, 0.2614, -0.2959, 0.2658, -0.2906, 0.2677, -0.2855, 0.2678, -0.2806, 0.2666, -0.2758, 0.2646, -0.2711, 0.2626, -0.2664, 0.261, -0.2617, 0.2605, -0.2569, 0.26, -0.2384, 0.2579, -0.2348, 0.2572, -0.23, 0.2576, -0.2245, 0.2584, -0.2187, 0.259, -0.213, 0.2591, -0.2077, 0.2579, -0.2033, 0.255, -0.2001, 0.2498, -0.1986, 0.2418, -0.1992, 0.2304, -0.2022, 0.2271, -0.2029, 0.2242, -0.2028, 0.2217, -0.2021, 0.2195, -0.2007, 0.2176, -0.1989, 0.2159, -0.1968, 0.2143, -0.1944, 0.2128, -0.1919, 0.2113, -0.1893, 0.2097, -0.187, 0.208, -0.1848, 0.2061, -0.183, 0.2044, -0.1869, 0.2032, -0.1912, 0.2022, -0.1958, 0.2014, -0.2005, 0.2006, -0.2052, 0.1996, -0.2097, 0.1984, -0.214, 0.1968, -0.2179, 0.1946, -0.2213, 0.1918, -0.224, 0.1881, -0.2259, 0.1835, -0.2269, 0.1807, -0.2275, 0.1795, -0.2288, 0.1794, -0.2306, 0.1801, -0.2328, 0.1813, -0.2353, 0.1828, -0.2379, 0.1841, -0.2404, 0.185, -0.2429, 0.1851, -0.2452, 0.1841, -0.2471, 0.1816, -0.2485, 0.1775, -0.2493, 0.1738, -0.2504, 0.1699, -0.2529, 0.1659, -0.2565, 0.1617, -0.2611, 0.1573, -0.2663, 0.1528, -0.2719, 0.1482, -0.2776, 0.1435, -0.2832, 0.1386, -0.2885, 0.1337, -0.2932, 0.1287, -0.297, 0.1237, -0.2997, 0.2646, -0.2437, 0.5322, -0.2833, 0.5321, -0.2867, 0.549, -0.2867, 0.5491, -0.2833, 0.179, -0.3285, 0.1831, -0.3278, 0.1805, -0.3065, 0.1764, -0.3072, 0.5321, -0.2867, 0.5321, -0.2907, 0.549, -0.2907, 0.549, -0.2867, 0.1745, -0.3282, 0.179, -0.3285, 0.1764, -0.3072, 0.1719, -0.3069, 0.5321, -0.2907, 0.532, -0.2951, 0.5489, -0.2951, 0.549, -0.2907, 0.1696, -0.3273, 0.1745, -0.3282, 0.1719, -0.3069, 0.167, -0.306, 0.08231, -0.3888, 0.08773, -0.3883, 0.08773, -0.3575, 0.08231, -0.358, 0.532, -0.2951, 0.5319, -0.2994, 0.5488, -0.2994, 0.5489, -0.2951, 0.1644, -0.3259, 0.1696, -0.3273, 0.167, -0.306, 0.1619, -0.3046, 0.07893, -0.389, 0.08231, -0.3888, 0.08231, -0.358, 0.07893, -0.3583, 0.5319, -0.2994, 0.5319, -0.3033, 0.5488, -0.3033, 0.5488, -0.2994, 0.1591, -0.3242, 0.1644, -0.3259, 0.1619, -0.3046, 0.1565, -0.3029, 0.07514, -0.389, 0.07893, -0.389, 0.07893, -0.3583, 0.07514, -0.3583, 0.5319, -0.3033, 0.5319, -0.3065, 0.5488, -0.3065, 0.5488, -0.3033, 0.1536, -0.3225, 0.1591, -0.3242, 0.1565, -0.3029, 0.151, -0.3012, 0.0711, -0.3889, 0.07514, -0.389, 0.07514, -0.3583, 0.0711, -0.3581, 0.5319, -0.3065, 0.532, -0.3085, 0.5489, -0.3085, 0.5488, -0.3065, 0.148, -0.3209, 0.1536, -0.3225, 0.151, -0.3012, 0.1454, -0.2996, 0.06692, -0.3887, 0.0711, -0.3889, 0.0711, -0.3581, 0.06692, -0.3579, 0.1936, -0.3825, 0.1911, -0.3818, 0.1881, -0.4029, 0.1906, -0.4036, 0.1424, -0.3198, 0.148, -0.3209, 0.1454, -0.2996, 0.1398, -0.2985, 0.06276, -0.3885, 0.06692, -0.3887, 0.06692, -0.3579, 0.06276, -0.3578, 0.1911, -0.3818, 0.1872, -0.3791, 0.1842, -0.4002, 0.1881, -0.4029, 0.1369, -0.3193, 0.1424, -0.3198, 0.1398, -0.2985, 0.1343, -0.298, 0.05876, -0.3884, 0.06276, -0.3885, 0.06276, -0.3578, 0.05876, -0.3577, 0.1872, -0.3791, 0.1836, -0.377, 0.1806, -0.3981, 0.1842, -0.4002, 0.1314, -0.3196, 0.1369, -0.3193, 0.1343, -0.298, 0.1289, -0.2983, 0.05505, -0.3885, 0.05876, -0.3884, 0.05876, -0.3577, 0.05505, -0.3578, 0.1836, -0.377, 0.1795, -0.3761, 0.1765, -0.3972, 0.1806, -0.3981, 0.1262, -0.321, 0.1314, -0.3196, 0.1289, -0.2983, 0.1237, -0.2997, 0.05177, -0.3888, 0.05505, -0.3885, 0.05505, -0.3578, 0.05177, -0.3581, 0.1795, -0.3761, 0.175, -0.376, 0.172, -0.3972, 0.1765, -0.3972, 0.264, -0.3172, 0.2684, -0.3119, 0.2658, -0.2906, 0.2614, -0.2959, 0.175, -0.376, 0.1701, -0.3767, 0.1671, -0.3978, 0.172, -0.3972, 0.08773, -0.3883, 0.09315, -0.3888, 0.09315, -0.358, 0.08773, -0.3575, 0.2566, -0.3228, 0.264, -0.3172, 0.2614, -0.2959, 0.254, -0.3015, 0.1701, -0.3767, 0.1649, -0.3777, 0.162, -0.3988, 0.1671, -0.3978, 0.09315, -0.3888, 0.09653, -0.389, 0.09653, -0.3583, 0.09315, -0.358, 0.2456, -0.3287, 0.2566, -0.3228, 0.254, -0.3015, 0.243, -0.3074, 0.1649, -0.3777, 0.1595, -0.379, 0.1566, -0.4002, 0.162, -0.3988, 0.09653, -0.389, 0.1003, -0.389, 0.1003, -0.3583, 0.09653, -0.3583, 0.2423, -0.3305, 0.2456, -0.3287, 0.243, -0.3074, 0.2398, -0.3092, 0.1595, -0.379, 0.154, -0.3804, 0.151, -0.4015, 0.1566, -0.4002, 0.1003, -0.389, 0.1044, -0.3889, 0.1044, -0.3581, 0.1003, -0.3583, 0.2397, -0.3328, 0.2423, -0.3305, 0.2398, -0.3092, 0.2372, -0.3115, 0.154, -0.3804, 0.1484, -0.3816, 0.1454, -0.4027, 0.151, -0.4015, 0.1044, -0.3889, 0.1085, -0.3887, 0.1085, -0.3579, 0.1044, -0.3581, 0.2376, -0.3354, 0.2397, -0.3328, 0.2372, -0.3115, 0.2351, -0.3141, 0.1484, -0.3816, 0.1428, -0.3823, 0.1398, -0.4034, 0.1454, -0.4027, 0.1085, -0.3887, 0.1127, -0.3885, 0.1127, -0.3578, 0.1085, -0.3579, 0.5431, -0.4051, 0.5448, -0.4049, 0.5455, -0.3742, 0.5438, -0.3743, 0.1428, -0.3823, 0.1372, -0.3825, 0.1343, -0.4036, 0.1398, -0.4034, 0.1127, -0.3885, 0.1167, -0.3884, 0.1167, -0.3577, 0.1127, -0.3578, 0.5411, -0.4051, 0.5431, -0.4051, 0.5438, -0.3743, 0.5419, -0.3744, 0.1372, -0.3825, 0.1318, -0.3818, 0.1289, -0.4029, 0.1343, -0.4036, 0.1167, -0.3884, 0.1204, -0.3885, 0.1204, -0.3578, 0.1167, -0.3577, 0.539, -0.4051, 0.5411, -0.4051, 0.5419, -0.3744, 0.5397, -0.3744, 0.1318, -0.3818, 0.1267, -0.3801, 0.1237, -0.4012, 0.1289, -0.4029, 0.1204, -0.3885, 0.1237, -0.3888, 0.1237, -0.3581, 0.1204, -0.3578, 0.5367, -0.4051, 0.539, -0.4051, 0.5397, -0.3744, 0.5374, -0.3744, 0.5093, -0.321, 0.5042, -0.319, 0.5061, -0.3405, 0.5112, -0.3425, 0.5343, -0.4051, 0.5367, -0.4051, 0.5374, -0.3744, 0.5351, -0.3744, 0.5042, -0.319, 0.4962, -0.3187, 0.4981, -0.3403, 0.5061, -0.3405, 0.532, -0.4051, 0.5343, -0.4051, 0.5351, -0.3744, 0.5327, -0.3744, 0.4962, -0.3187, 0.4847, -0.3206, 0.4866, -0.3421, 0.4981, -0.3403, 0.5297, -0.4051, 0.532, -0.4051, 0.5327, -0.3744, 0.5304, -0.3743, 0.4847, -0.3206, 0.4813, -0.321, 0.4833, -0.3425, 0.4866, -0.3421, 0.5275, -0.4051, 0.5297, -0.4051, 0.5304, -0.3743, 0.5282, -0.3744, 0.4813, -0.321, 0.4785, -0.3206, 0.4804, -0.3422, 0.4833, -0.3425, 0.5256, -0.4051, 0.5275, -0.4051, 0.5282, -0.3744, 0.5263, -0.3744, 0.4785, -0.3206, 0.476, -0.3196, 0.4779, -0.3411, 0.4804, -0.3422, 0.4249, -0.407, 0.4274, -0.4071, 0.4268, -0.3764, 0.4243, -0.3763, 0.5263, -0.374, 0.528, -0.3741, 0.5272, -0.3434, 0.5256, -0.3433, 0.422, -0.407, 0.4249, -0.407, 0.4243, -0.3763, 0.4214, -0.3762, 0.528, -0.3741, 0.5299, -0.3742, 0.5292, -0.3435, 0.5272, -0.3434, 0.4188, -0.407, 0.422, -0.407, 0.4214, -0.3762, 0.4182, -0.3763, 0.5299, -0.3742, 0.5321, -0.3742, 0.5313, -0.3435, 0.5292, -0.3435, 0.4155, -0.407, 0.4188, -0.407, 0.4182, -0.3763, 0.4149, -0.3763, 0.5321, -0.3742, 0.5344, -0.3742, 0.5336, -0.3435, 0.5313, -0.3435, 0.4122, -0.4071, 0.4155, -0.407, 0.4149, -0.3763, 0.4116, -0.3764, 0.5344, -0.3742, 0.5367, -0.3742, 0.536, -0.3435, 0.5336, -0.3435, 0.409, -0.4071, 0.4122, -0.4071, 0.4116, -0.3764, 0.4084, -0.3764, 0.5367, -0.3742, 0.5391, -0.3741, 0.5384, -0.3434, 0.536, -0.3435, 0.4061, -0.4071, 0.409, -0.4071, 0.4084, -0.3764, 0.4055, -0.3763, 0.5391, -0.3741, 0.5414, -0.3741, 0.5407, -0.3434, 0.5384, -0.3434, 0.4037, -0.407, 0.4061, -0.4071, 0.4055, -0.3763, 0.403, -0.3762, 0.5414, -0.3741, 0.5436, -0.3741, 0.5428, -0.3434, 0.5407, -0.3434, 0.4018, -0.4067, 0.4037, -0.407, 0.403, -0.3762, 0.4011, -0.376, 0.5436, -0.3741, 0.5455, -0.3742, 0.5448, -0.3435, 0.5428, -0.3434, 0.2054, -0.3381, 0.2086, -0.3384, 0.2061, -0.3171, 0.2029, -0.3169, 0.3486, -0.4071, 0.351, -0.407, 0.3517, -0.3763, 0.3492, -0.3764, 0.2017, -0.3392, 0.2054, -0.3381, 0.2029, -0.3169, 0.1991, -0.3179, 0.351, -0.407, 0.3539, -0.407, 0.3546, -0.3762, 0.3517, -0.3763, 0.1973, -0.3418, 0.2017, -0.3392, 0.1991, -0.3179, 0.1947, -0.3205, 0.3539, -0.407, 0.3571, -0.407, 0.3578, -0.3763, 0.3546, -0.3762, 0.1946, -0.3433, 0.1973, -0.3418, 0.1947, -0.3205, 0.1921, -0.322, 0.3571, -0.407, 0.3604, -0.407, 0.3611, -0.3763, 0.3578, -0.3763, 0.1932, -0.3431, 0.1946, -0.3433, 0.1921, -0.322, 0.1906, -0.3218, 0.3604, -0.407, 0.3638, -0.4071, 0.3644, -0.3764, 0.3611, -0.3763, 0.5322, -0.2784, 0.5322, -0.2808, 0.549, -0.2808, 0.5491, -0.2784, 0.3638, -0.4071, 0.3669, -0.4071, 0.3676, -0.3764, 0.3644, -0.3764, 0.5321, -0.275, 0.5322, -0.2784, 0.5491, -0.2784, 0.549, -0.275, 0.3669, -0.4071, 0.3698, -0.4071, 0.3705, -0.3763, 0.3676, -0.3764, 0.5321, -0.2709, 0.5321, -0.275, 0.549, -0.275, 0.549, -0.2709, 0.3698, -0.4071, 0.3723, -0.407, 0.3729, -0.3762, 0.3705, -0.3763, 0.532, -0.2665, 0.5321, -0.2709, 0.549, -0.2709, 0.5489, -0.2665, 0.3723, -0.407, 0.3742, -0.4067, 0.3748, -0.376, 0.3729, -0.3762, 0.5319, -0.2622, 0.532, -0.2665, 0.5489, -0.2665, 0.5488, -0.2622, 0.5269, -0.3187, 0.5238, -0.3203, 0.5238, -0.3421, 0.5269, -0.3405, 0.5319, -0.2583, 0.5319, -0.2622, 0.5488, -0.2622, 0.5488, -0.2583, 0.5238, -0.3203, 0.52, -0.3207, 0.52, -0.3425, 0.5238, -0.3421, 0.5319, -0.2552, 0.5319, -0.2583, 0.5488, -0.2583, 0.5488, -0.2552, 0.52, -0.3207, 0.5154, -0.3198, 0.5154, -0.3416, 0.52, -0.3425, 0.532, -0.2531, 0.5319, -0.2552, 0.5488, -0.2552, 0.5489, -0.2531, 0.5154, -0.3198, 0.5126, -0.3194, 0.5126, -0.3412, 0.5154, -0.3416, 0.1906, -0.3236, 0.1932, -0.323, 0.1906, -0.3017, 0.1881, -0.3023, 0.5126, -0.3194, 0.5112, -0.3202, 0.5112, -0.342, 0.5126, -0.3412, 0.1867, -0.326, 0.1906, -0.3236, 0.1881, -0.3023, 0.1841, -0.3047, 0.5322, -0.2808, 0.5322, -0.2833, 0.5491, -0.2833, 0.549, -0.2808, 0.1831, -0.3278, 0.1867, -0.326, 0.1841, -0.3047, 0.1805, -0.3065, 1.04, 0.07295, 1.04, 0.06417, 1.055, 0.05948, 1.056, 0.06797, 1.04, 0.06417, 1.04, 0.05287, 1.053, 0.04889, 1.055, 0.05948, 1.034, -0.05383, 1.034, -0.06514, 1.045, -0.06841, 1.047, -0.05782, 1.034, -0.06514, 1.034, -0.07392, 1.044, -0.07691, 1.045, -0.06841, 1.056, 0.06797, 1.055, 0.05948, 1.068, 0.04613, 1.07, 0.0538, 1.055, 0.05948, 1.053, 0.04889, 1.064, 0.03754, 1.068, 0.04613, 1.047, -0.05782, 1.045, -0.06841, 1.054, -0.07775, 1.058, -0.06916, 1.045, -0.06841, 1.044, -0.07691, 1.052, -0.08541, 1.054, -0.07775, 0.413, -0.3312, 0.4148, -0.3407, 0.4278, -0.3396, 0.4268, -0.3301, 1.068, 0.04613, 1.064, 0.03754, 1.071, 0.02057, 1.077, 0.02616, 1.058, -0.06916, 1.054, -0.07775, 1.06, -0.09173, 1.065, -0.08614, 0.2953, -0.3965, 0.2936, -0.387, 0.2853, -0.3875, 0.2862, -0.3971, 0.4268, -0.3301, 0.4278, -0.3396, 0.4431, -0.3393, 0.4431, -0.3297, 1.077, 0.02616, 1.071, 0.02057, 1.074, 0.0005427, 1.08, 0.002594, 1.065, -0.08614, 1.06, -0.09173, 1.062, -0.1082, 1.068, -0.1062, 0.2862, -0.3971, 0.2853, -0.3875, 0.2756, -0.3875, 0.2755, -0.3971, 0.4431, -0.3297, 0.4431, -0.3393, 0.4584, -0.3398, 0.4594, -0.3303, 0.413, -0.3247, 0.4185, -0.3297, 0.424, -0.3118, 0.4195, -0.3036, 0.476, -0.239, 0.4817, -0.2429, 0.4854, -0.2273, 0.4804, -0.2201, 0.2755, -0.3971, 0.2756, -0.3875, 0.2658, -0.387, 0.2648, -0.3965, 0.4594, -0.3303, 0.4584, -0.3398, 0.469, -0.3407, 0.4706, -0.3315, 0.4195, -0.3036, 0.424, -0.3118, 0.4335, -0.3016, 0.4301, -0.292, 0.4804, -0.2201, 0.4854, -0.2273, 0.4934, -0.2181, 0.4892, -0.209, 0.4854, -0.2273, 0.487, -0.2344, 0.495, -0.2253, 0.4934, -0.2181, 0.4294, -0.2842, 0.4301, -0.292, 0.4434, -0.2888, 0.4434, -0.2808, 0.4301, -0.292, 0.4335, -0.3016, 0.445, -0.2992, 0.4434, -0.2888, 0.4892, -0.209, 0.4934, -0.2181, 0.5029, -0.2151, 0.5004, -0.205, 0.4934, -0.2181, 0.495, -0.2253, 0.5037, -0.2225, 0.5029, -0.2151, 0.4434, -0.2808, 0.4434, -0.2888, 0.457, -0.2945, 0.4578, -0.2872, 0.4434, -0.2888, 0.445, -0.2992, 0.4567, -0.3039, 0.457, -0.2945, 0.5004, -0.205, 0.5029, -0.2151, 0.5127, -0.2181, 0.5122, -0.2086, 0.5029, -0.2151, 0.5037, -0.2225, 0.5128, -0.2248, 0.5127, -0.2181, 0.4578, -0.2872, 0.457, -0.2945, 0.4682, -0.3071, 0.4694, -0.3008, 0.457, -0.2945, 0.4567, -0.3039, 0.4664, -0.3141, 0.4682, -0.3071, 0.5122, -0.2086, 0.5127, -0.2181, 0.5211, -0.2256, 0.5223, -0.2186, 0.5127, -0.2181, 0.5128, -0.2248, 0.5206, -0.2309, 0.5211, -0.2256, 0.4731, -0.3098, 0.4718, -0.3152, 0.4746, -0.322, 0.476, -0.3183, 0.4718, -0.3152, 0.4697, -0.3203, 0.4724, -0.3253, 0.4746, -0.322, 0.5258, -0.2254, 0.5242, -0.2306, 0.5269, -0.2349, 0.5286, -0.2311, 0.5242, -0.2306, 0.5236, -0.2349, 0.5261, -0.2381, 0.5269, -0.2349, -0.111, -0.3902, -0.1115, -0.3864, -0.114, -0.3879, -0.1138, -0.3901, 0.5316, -0.2362, 0.53, -0.2369, 0.5308, -0.2408, 0.5319, -0.241, 0.53, -0.2369, 0.5284, -0.239, 0.5296, -0.2416, 0.5308, -0.2408, 0.5284, -0.239, 0.5277, -0.2411, 0.529, -0.2429, 0.5296, -0.2416, 0.4682, -0.3071, 0.4664, -0.3141, 0.4697, -0.3203, 0.4718, -0.3152, 0.5223, -0.2186, 0.5211, -0.2256, 0.5242, -0.2306, 0.5258, -0.2254, 0.5211, -0.2256, 0.5206, -0.2309, 0.5236, -0.2349, 0.5242, -0.2306, 0.4694, -0.3008, 0.4682, -0.3071, 0.4718, -0.3152, 0.4731, -0.3098, 0.4746, -0.322, 0.4724, -0.3253, 0.4737, -0.3297, 0.4755, -0.3281, 0.5286, -0.2311, 0.5269, -0.2349, 0.5284, -0.239, 0.53, -0.2369, 0.5269, -0.2349, 0.5261, -0.2381, 0.5277, -0.2411, 0.5284, -0.239, -0.1065, -0.3902, -0.1075, -0.3851, -0.1115, -0.3864, -0.111, -0.3902, 1.04, 0.07295, 1.056, 0.07793, 1.055, 0.08642, 1.04, 0.08174, 1.04, 0.08174, 1.055, 0.08642, 1.053, 0.09702, 1.04, 0.09304, 1.034, -0.05383, 1.047, -0.04985, 1.045, -0.03925, 1.034, -0.04253, 1.034, -0.04253, 1.045, -0.03925, 1.044, -0.03076, 1.034, -0.03375, 1.056, 0.07793, 1.07, 0.09211, 1.068, 0.09977, 1.055, 0.08642, 1.055, 0.08642, 1.068, 0.09977, 1.064, 0.1084, 1.053, 0.09702, 1.047, -0.04985, 1.058, -0.03851, 1.054, -0.02992, 1.045, -0.03925, 1.045, -0.03925, 1.054, -0.02992, 1.052, -0.02226, 1.044, -0.03076, 0.5335, -0.1846, 0.5197, -0.1834, 0.5188, -0.193, 0.5318, -0.1941, 1.068, 0.09977, 1.077, 0.1197, 1.071, 0.1253, 1.064, 0.1084, 1.058, -0.03851, 1.065, -0.02153, 1.06, -0.01594, 1.054, -0.02992, 0.01035, -0.3896, 0.001266, -0.389, 0.0003895, -0.3986, 0.008667, -0.3991, 0.5197, -0.1834, 0.5035, -0.1831, 0.5035, -0.1927, 0.5188, -0.193, 1.077, 0.1197, 1.08, 0.1433, 1.074, 0.1454, 1.071, 0.1253, 1.065, -0.02153, 1.068, -0.001509, 1.062, 0.0005422, 1.06, -0.01594, 0.001266, -0.389, -0.009446, -0.389, -0.00937, -0.3986, 0.0003895, -0.3986, 0.5035, -0.1831, 0.4872, -0.1837, 0.4882, -0.1932, 0.5035, -0.1927, 0.476, -0.2758, 0.4695, -0.2547, 0.465, -0.2629, 0.4705, -0.2808, 0.5319, -0.2769, 0.5275, -0.258, 0.5225, -0.2652, 0.5262, -0.2808, -0.009446, -0.389, -0.02015, -0.3896, -0.01913, -0.3991, -0.00937, -0.3986, 0.4872, -0.1837, 0.476, -0.1849, 0.4776, -0.1941, 0.4882, -0.1932, 0.4695, -0.2547, 0.4589, -0.2431, 0.4555, -0.2527, 0.465, -0.2629, 0.5275, -0.258, 0.5187, -0.2469, 0.5144, -0.256, 0.5225, -0.2652, 0.5225, -0.2652, 0.5144, -0.256, 0.5129, -0.2632, 0.5208, -0.2723, 0.4597, -0.2352, 0.4456, -0.2319, 0.4456, -0.2399, 0.4589, -0.2431, 0.4589, -0.2431, 0.4456, -0.2399, 0.444, -0.2503, 0.4555, -0.2527, 0.5187, -0.2469, 0.5075, -0.2429, 0.505, -0.253, 0.5144, -0.256, 0.5144, -0.256, 0.505, -0.253, 0.5042, -0.2604, 0.5129, -0.2632, 0.4456, -0.2319, 0.4312, -0.2382, 0.432, -0.2456, 0.4456, -0.2399, 0.4456, -0.2399, 0.432, -0.2456, 0.4323, -0.255, 0.444, -0.2503, 0.5075, -0.2429, 0.4957, -0.2465, 0.4952, -0.256, 0.505, -0.253, 0.505, -0.253, 0.4952, -0.256, 0.4951, -0.2627, 0.5042, -0.2604, 0.4312, -0.2382, 0.4196, -0.2519, 0.4209, -0.2582, 0.432, -0.2456, 0.432, -0.2456, 0.4209, -0.2582, 0.4226, -0.2652, 0.4323, -0.255, 0.4957, -0.2465, 0.4856, -0.2565, 0.4868, -0.2635, 0.4952, -0.256, 0.4952, -0.256, 0.4868, -0.2635, 0.4873, -0.2688, 0.4951, -0.2627, 0.4159, -0.2609, 0.413, -0.2694, 0.4144, -0.2731, 0.4173, -0.2663, 0.4173, -0.2663, 0.4144, -0.2731, 0.4167, -0.2764, 0.4193, -0.2714, 0.4821, -0.2633, 0.4793, -0.269, 0.481, -0.2728, 0.4836, -0.2686, 0.4836, -0.2686, 0.481, -0.2728, 0.4818, -0.276, 0.4843, -0.2728, 0.2048, -0.3913, 0.2076, -0.3912, 0.2077, -0.389, 0.2052, -0.3876, 0.4762, -0.2741, 0.476, -0.2789, 0.4771, -0.2787, 0.4779, -0.2748, 0.4779, -0.2748, 0.4771, -0.2787, 0.4783, -0.2796, 0.4794, -0.2769, 0.4794, -0.2769, 0.4783, -0.2796, 0.4788, -0.2808, 0.4802, -0.279, 0.4209, -0.2582, 0.4173, -0.2663, 0.4193, -0.2714, 0.4226, -0.2652, 0.4856, -0.2565, 0.4821, -0.2633, 0.4836, -0.2686, 0.4868, -0.2635, 0.4868, -0.2635, 0.4836, -0.2686, 0.4843, -0.2728, 0.4873, -0.2688, 0.4196, -0.2519, 0.4159, -0.2609, 0.4173, -0.2663, 0.4209, -0.2582, 0.4144, -0.2731, 0.4135, -0.2792, 0.4154, -0.2808, 0.4167, -0.2764, 0.4793, -0.269, 0.4779, -0.2748, 0.4794, -0.2769, 0.481, -0.2728, 0.481, -0.2728, 0.4794, -0.2769, 0.4802, -0.279, 0.4818, -0.276, 0.2003, -0.3913, 0.2048, -0.3913, 0.2052, -0.3876, 0.2012, -0.3862, 1.5, 1.202, 1.5, 1.5, 1.27, 1.5, 1.289, 1.481, 1.298, 1.463, 1.303, 1.444, 1.304, 1.425, 1.302, 1.407, 1.297, 1.388, 1.289, 1.37, 1.296, 1.351, 1.289, 1.332, 1.297, 1.314, 1.302, 1.295, 1.304, 1.276, 1.303, 1.258, 1.298, 1.239, 1.289, 1.221, 1.27, 1.202, 0.4142, -0.3436, 0.4142, -0.3743, 0.4263, -0.374, 0.4263, -0.3433, 0.3537, -0.3443, 0.3537, -0.375, 0.3658, -0.376, 0.3658, -0.3452, 0.3658, -0.3452, 0.3658, -0.376, 0.3779, -0.3752, 0.3779, -0.3444, 0.4505, -0.344, 0.4505, -0.3748, 0.4626, -0.376, 0.4626, -0.3453, 1.059, -0.1238, 1.059, -0.1456, 1.078, -0.13, 1.078, -0.1082, 1.078, -0.183, 1.078, -0.1612, 1.059, -0.1456, 1.059, -0.1674, 0.2931, -0.3453, 0.2931, -0.376, 0.3052, -0.3748, 0.3052, -0.344, 0.3779, -0.3444, 0.3779, -0.3752, 0.39, -0.376, 0.39, -0.3452, 0.39, -0.3452, 0.39, -0.376, 0.4021, -0.375, 0.4021, -0.3443, 0.3295, -0.3433, 0.3295, -0.374, 0.3416, -0.3743, 0.3416, -0.3436, 0.3416, -0.3436, 0.3416, -0.3743, 0.3537, -0.375, 0.3537, -0.3443, 0.4263, -0.3433, 0.4263, -0.374, 0.4384, -0.3742, 0.4384, -0.3434, 0.4384, -0.3434, 0.4384, -0.3742, 0.4505, -0.3748, 0.4505, -0.344, 0.3052, -0.344, 0.3052, -0.3748, 0.3174, -0.3742, 0.3174, -0.3434, 0.3174, -0.3434, 0.3174, -0.3742, 0.3295, -0.374, 0.3295, -0.3433, 0.4021, -0.3443, 0.4021, -0.375, 0.4142, -0.3743, 0.4142, -0.3436, 1.5, 0.1454, 1.5, 0.2071, 1.27, 0.2071, -0.2704, 0.2071, -0.5, 0.2071, -0.5, 0.1454])
me_new_mesh.materials.append(None)
me_new_mesh.use_remesh_preserve_volume = False
me_new_mesh.use_remesh_preserve_attributes = False
me_new_mesh.use_mirror_vertex_groups = False
me_new_mesh.update()
me_cage = bpy.data.meshes.new('CAGE')
me_cage.from_pydata([(0.0, 0.0, 0.0), (0.0, 0.6096, 0.0), (0.6096, 0.6096, 0.0), (0.6096, 0.0, 0.0), (0.0, 0.0, 0.6096), (0.0, 0.6096, 0.6096), (0.6096, 0.6096, 0.6096), (0.6096, 0.0, 0.6096)], [], [(0, 1, 2, 3), (4, 7, 6, 5), (0, 4, 5, 1), (1, 5, 6, 2), (2, 6, 7, 3), (4, 0, 3, 7)])
me_cage.use_remesh_preserve_volume = False
me_cage.use_remesh_preserve_attributes = False
me_cage.use_mirror_vertex_groups = False
me_cage.update()

# ---- objects
ob_bpassembly_new_assembly = bpy.data.objects.new('BPASSEMBLY.New Assembly', me_base_point)
ob_vpdimz_new_assembly = bpy.data.objects.new('VPDIMZ.New Assembly', None)
ob_vpdimy_new_assembly = bpy.data.objects.new('VPDIMY.New Assembly', None)
ob_vpdimx_new_assembly = bpy.data.objects.new('VPDIMX.New Assembly', None)
ob_mesh_new_assembly_new_mesh = bpy.data.objects.new('MESH.New Assembly.New Mesh', me_new_mesh)
ob_cage_new_assembly_cage = bpy.data.objects.new('CAGE.New Assembly.CAGE', me_cage)

# ---- transforms, parenting, visibility, modifiers, constraints
ob_bpassembly_new_assembly.location = (0.0, 0.0, 0.0)
ob_bpassembly_new_assembly.lineart.crease_threshold = 0.0
ob_vpdimz_new_assembly.parent = ob_bpassembly_new_assembly
ob_vpdimz_new_assembly.location = (0.0, 0.0, 0.04445)
ob_vpdimz_new_assembly.lock_location = (True, True, True)
ob_vpdimz_new_assembly.empty_display_size = 0.3048
ob_vpdimz_new_assembly.empty_image_offset = (0.0, 0.0)
ob_vpdimz_new_assembly.lineart.crease_threshold = 0.0
ob_vpdimy_new_assembly.parent = ob_bpassembly_new_assembly
ob_vpdimy_new_assembly.location = (0.0, 0.04445, 0.0)
ob_vpdimy_new_assembly.lock_location = (True, True, True)
ob_vpdimy_new_assembly.empty_display_size = 0.3048
ob_vpdimy_new_assembly.empty_image_offset = (0.0, 0.0)
ob_vpdimy_new_assembly.lineart.crease_threshold = 0.0
ob_vpdimx_new_assembly.parent = ob_bpassembly_new_assembly
ob_vpdimx_new_assembly.location = (0.508, 0.0, 0.0)
ob_vpdimx_new_assembly.lock_location = (False, True, True)
ob_vpdimx_new_assembly.empty_display_size = 0.3048
ob_vpdimx_new_assembly.empty_image_offset = (0.0, 0.0)
ob_vpdimx_new_assembly.lineart.crease_threshold = 0.0
ob_mesh_new_assembly_new_mesh.parent = ob_bpassembly_new_assembly
ob_mesh_new_assembly_new_mesh.location = (0.0, 0.0, 0.0)
ob_mesh_new_assembly_new_mesh.lock_location = (True, True, True)
ob_mesh_new_assembly_new_mesh.lineart.crease_threshold = 0.0
_vg = ob_mesh_new_assembly_new_mesh.vertex_groups.new(name='X Dimension')
_vg = ob_mesh_new_assembly_new_mesh.vertex_groups.new(name='Y Dimension')
_vg = ob_mesh_new_assembly_new_mesh.vertex_groups.new(name='Z Dimension')
_m = ob_mesh_new_assembly_new_mesh.modifiers.new('Hook-VPDIMX.New Assembly', 'HOOK')
_m.center = (0.508, 0.0, 0.0)
_m.matrix_inverse = ((1.0, 0.0, 0.0, -0.508), (0.0, 1.0, 0.0, 0.0), (0.0, 0.0, 1.0, 0.0), (0.0, 0.0, 0.0, 1.0))
_m.object = ob_vpdimx_new_assembly
ob_cage_new_assembly_cage.parent = ob_bpassembly_new_assembly
ob_cage_new_assembly_cage.location = (0.0, 0.0, 0.0)
ob_cage_new_assembly_cage.lock_location = (True, True, True)
ob_cage_new_assembly_cage.lock_rotation = (True, True, True)
ob_cage_new_assembly_cage.hide_select = True
ob_cage_new_assembly_cage.visible_camera = False
ob_cage_new_assembly_cage.visible_diffuse = False
ob_cage_new_assembly_cage.visible_glossy = False
ob_cage_new_assembly_cage.visible_transmission = False
ob_cage_new_assembly_cage.visible_shadow = False
ob_cage_new_assembly_cage.display_type = 'WIRE'
ob_cage_new_assembly_cage.lineart.crease_threshold = 0.0
_vg = ob_cage_new_assembly_cage.vertex_groups.new(name='X Dimension')
_vg = ob_cage_new_assembly_cage.vertex_groups.new(name='Y Dimension')
_vg = ob_cage_new_assembly_cage.vertex_groups.new(name='Z Dimension')
_m = ob_cage_new_assembly_cage.modifiers.new('Hook-VPDIMX.New Assembly', 'HOOK')
_m.center = (0.6096, 0.0, 0.0)
_m.matrix_inverse = ((1.0, 0.0, 0.0, -0.6096), (0.0, 1.0, 0.0, 0.0), (0.0, 0.0, 1.0, 0.0), (0.0, 0.0, 0.0, 1.0))
_m.object = ob_vpdimx_new_assembly
_m = ob_cage_new_assembly_cage.modifiers.new('Hook-VPDIMY.New Assembly', 'HOOK')
_m.center = (0.0, 0.6096, 0.0)
_m.matrix_inverse = ((1.0, 0.0, 0.0, 0.0), (0.0, 1.0, 0.0, -0.6096), (0.0, 0.0, 1.0, 0.0), (0.0, 0.0, 0.0, 1.0))
_m.object = ob_vpdimy_new_assembly
_m = ob_cage_new_assembly_cage.modifiers.new('Hook-VPDIMZ.New Assembly', 'HOOK')
_m.center = (0.0, 0.0, 0.6096)
_m.matrix_inverse = ((1.0, 0.0, 0.0, 0.0), (0.0, 1.0, 0.0, 0.0), (0.0, 0.0, 1.0, -0.6096), (0.0, 0.0, 0.0, 1.0))
_m.object = ob_vpdimz_new_assembly

# ---- collection membership
col_collection_1.objects.link(ob_bpassembly_new_assembly)
col_collection_1.objects.link(ob_vpdimz_new_assembly)
col_collection_1.objects.link(ob_vpdimy_new_assembly)
col_collection_1.objects.link(ob_vpdimx_new_assembly)
col_collection_1.objects.link(ob_mesh_new_assembly_new_mesh)
col_collection_1.objects.link(ob_cage_new_assembly_cage)

# ---- scene / render settings (as saved in the file)
scene.frame_start = 1; scene.frame_end = 250; scene.frame_set(1)
scene.render.engine = 'CYCLES'
scene.render.resolution_percentage = 50
scene.render.dither_intensity = 0.0
scene.cycles.use_denoising = False
scene.cycles.samples = 100
scene.cycles.sampling_pattern = 'TABULATED_SOBOL'
scene.cycles.light_sampling_threshold = 0.0
scene.cycles.use_adaptive_sampling = False
scene.cycles.use_light_tree = False
scene.cycles.caustics_reflective = False
scene.cycles.caustics_refractive = False
scene.cycles.blur_glossy = 0.0
scene.cycles.max_bounces = 6
scene.cycles.pixel_filter_type = 'GAUSSIAN'
scene.cycles.sample_clamp_direct = 1.0
scene.cycles.sample_clamp_indirect = 1.0
scene.view_settings.view_transform = 'Standard'
bpy.context.view_layer.update()

# ---- added for rendering (the .blend has no active camera and no usable light): camera, sun
cam_auto = bpy.data.cameras.new('AutoCamera')
cam_auto.lens = 50.0
cam_auto.sensor_width = 36.0
cam_auto.clip_end = 1000.0
ob_auto_camera = bpy.data.objects.new('AutoCamera', cam_auto)
scene.collection.objects.link(ob_auto_camera)
ob_auto_camera.location = (0.727599, -0.546094, 0.401104)
ob_auto_camera.rotation_euler = (1.09748, -7.21219e-08, 0.694738)
scene.camera = ob_auto_camera
light_auto_sun = bpy.data.lights.new('AutoSun', 'SUN')
light_auto_sun.energy = 3.0
light_auto_sun.angle = 0.0523599
ob_auto_sun = bpy.data.objects.new('AutoSun', light_auto_sun)
scene.collection.objects.link(ob_auto_sun)
ob_auto_sun.rotation_euler = (0.872665, 0.174533, 0.523599)
bpy.context.view_layer.update()

